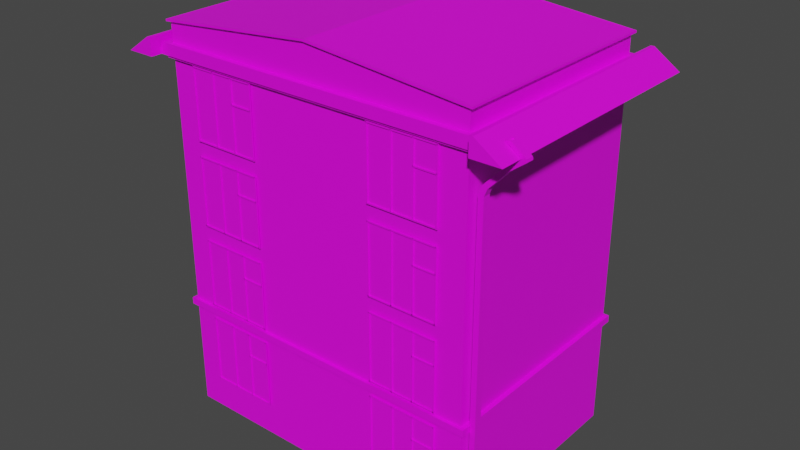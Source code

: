 # Source: house.blend  (saved by Blender 2.90.8; exported with 4.5.12 LTS)
import bpy
from mathutils import Matrix  # noqa: F401  (used for matrix-valued properties, if any)

bpy.ops.wm.read_factory_settings(use_empty=True)
scene = bpy.context.scene
scene.name = 'Scene'

# ---- collections
col_collection = bpy.data.collections.new('Collection'); scene.collection.children.link(col_collection)

# ---- images (referenced by path relative to the original .blend; pixels are not part of the script)
import os
ASSET_DIR = os.environ.get("B2B_ASSET_DIR", "")  # directory of the original .blend (textures are referenced by path, not embedded)
HERE = os.path.dirname(os.path.abspath(__file__))  # packed textures are extracted next to this script under _unpacked/

def load_image(name, relpath, width, height, colorspace="sRGB"):
    """Load a texture the original file referenced (path relative to the .blend, or extracted next to this script)."""
    p = next((c for c in (os.path.join(HERE, relpath), os.path.join(ASSET_DIR, relpath)) if relpath and os.path.exists(c)), "")
    if p:
        img = bpy.data.images.load(p, check_existing=True)
        img.name = name
    else:  # same state as the original file: an image datablock whose file is absent (Cycles renders it pink)
        img = bpy.data.images.new(name, width, height)
        img.source = "FILE"
        img.filepath = "//" + (relpath or name)
    img.colorspace_settings.name = colorspace
    return img
img_house_texture_1 = load_image('house texture_1', 'house texture_1.png', 1024, 1024, 'sRGB')

# ---- materials (node trees are filled in below, after node groups)
mat_006 = bpy.data.materials.new('Материал.006')

# ---- material node trees
mat_006.use_nodes = True; mat_006.node_tree.nodes.clear()
_N = mat_006.node_tree.nodes; _L = mat_006.node_tree.links
n0 = _N.new('ShaderNodeBsdfPrincipled'); n0.name = 'Principled BSDF'; n0.location = (10, 300)
n0.distribution = 'GGX'
n0.subsurface_method = 'BURLEY'
n0.inputs[3].default_value = 1.45
n0.inputs[27].default_value = (0.0, 0.0, 0.0, 1.0)
n0.inputs[28].default_value = 1.0
n1 = _N.new('ShaderNodeOutputMaterial'); n1.name = 'Material Output'; n1.location = (300, 300)
n2 = _N.new('ShaderNodeTexImage'); n2.name = 'Изображение-текстура'; n2.location = (-301, 139)
n2.image = img_house_texture_1
_L.new(n0.outputs[0], n1.inputs[0])
_L.new(n2.outputs[0], n0.inputs[0])
n1.is_active_output = True

# ---- world
world_world = bpy.data.worlds.new('World'); scene.world = world_world
world_world.use_nodes = True; world_world.node_tree.nodes.clear()
_N = world_world.node_tree.nodes; _L = world_world.node_tree.links
n0 = _N.new('ShaderNodeOutputWorld'); n0.name = 'World Output'; n0.location = (300, 300)
n1 = _N.new('ShaderNodeBackground'); n1.name = 'Background'; n1.location = (10, 300)
n1.inputs[0].default_value = (0.05088, 0.05088, 0.05088, 1.0)
_L.new(n1.outputs[0], n0.inputs[0])
n0.is_active_output = True
world_world.color = (0.05088, 0.05088, 0.05088)
world_world.use_sun_shadow = False
world_world.sun_shadow_jitter_overblur = 0.0

# ---- meshes
me_cube_001 = bpy.data.meshes.new('Cube.001')
me_cube_001.from_pydata([(31.35, 76.01, -35.51), (31.35, 0.2634, -35.51), (31.35, 76.01, 11.48), (31.35, 0.2634, 11.48), (-35.82, 76.01, -35.51), (-35.82, 0.2634, -35.51), (-35.82, 76.01, 11.48), (-35.82, 0.2634, 11.48), (32.39, 76.01, 12.21), (-36.86, 76.01, 12.21), (32.39, 76.01, -36.24), (-36.86, 76.01, -36.24), (32.39, 76.5, 12.21), (-36.86, 76.5, 12.21), (32.39, 76.5, -36.24), (-36.86, 76.5, -36.24), (33.7, 76.5, 12.59), (-38.17, 76.5, 12.59), (33.7, 76.5, -36.62), (-38.17, 76.5, -36.62), (32.94, 78.88, 12.59), (-37.41, 78.88, 12.59), (32.94, 78.88, -36.62), (-37.41, 78.88, -36.62), (31.44, 78.88, 11.55), (-35.91, 78.88, 11.55), (31.44, 78.88, -35.57), (-35.91, 78.88, -35.57), (31.44, 82.83, 11.55), (-35.91, 82.83, 11.55), (31.44, 82.83, -35.57), (-35.91, 82.83, -35.57), (-2.209, 85.99, 11.55), (-2.26, 85.99, 11.55), (-2.209, 85.99, -35.57), (-2.26, 85.99, -35.57), (31.44, 83.25, -35.57), (31.44, 83.25, 11.55), (-35.91, 83.25, 11.55), (-35.91, 83.25, -35.57), (-2.209, 86.4, 11.55), (-2.26, 86.4, 11.55), (-2.209, 86.4, -35.57), (-2.26, 86.4, -35.57), (32.13, 82.83, -36.14), (32.13, 82.83, 12.12), (-36.6, 82.83, 12.12), (-36.6, 82.83, -36.14), (-2.209, 86.07, 12.12), (-2.26, 86.07, 12.12), (-2.26, 86.5, 12.12), (-2.209, 86.5, 12.12), (-2.26, 86.07, -36.14), (-2.209, 86.07, -36.14), (32.13, 83.26, -36.14), (32.13, 83.26, 12.12), (-36.6, 83.26, 12.12), (-36.6, 83.26, -36.14), (-2.26, 86.5, -36.14), (-2.209, 86.5, -36.14), (31.35, 23.36, -35.51), (-35.82, 23.36, 11.48), (31.35, 23.36, 11.48), (-35.82, 23.36, -35.51), (-35.82, 24.78, 11.48), (31.35, 24.78, -35.51), (31.35, 24.78, 11.48), (-35.82, 24.78, -35.51), (32.27, 24.8, -36.15), (32.27, 23.34, -36.15), (32.27, 24.8, 12.12), (32.27, 23.34, 12.12), (-36.74, 24.8, -36.15), (-36.74, 23.34, -36.15), (-36.74, 23.34, 12.12), (-36.74, 24.8, 12.12), (-38.17, 77.69, 12.59), (-38.17, 77.69, -36.62), (33.7, 77.69, 12.59), (33.7, 77.69, -36.62), (33.7, 76.5, -38.96), (33.7, 76.5, 14.94), (-38.17, 76.5, 14.94), (-38.17, 76.5, -38.96), (-38.17, 80.14, -38.96), (33.7, 80.14, -38.96), (-38.17, 80.14, 14.94), (33.7, 80.14, 14.94), (39.79, 76.5, -38.96), (39.79, 76.5, 14.94), (-44.26, 76.5, 14.94), (-44.26, 76.5, -38.96), (-38.91, 80.14, -38.96), (34.44, 80.14, -38.96), (-38.91, 80.14, 14.94), (34.44, 80.14, 14.94), (32.32, 4.953, 8.68), (32.32, 68.44, 8.68), (32.32, 4.953, 10.25), (32.32, 68.44, 10.25), (33.45, 4.953, 8.68), (33.45, 68.44, 8.68), (33.45, 4.953, 10.25), (33.45, 68.44, 10.25), (32.51, 3.493, 10.25), (32.51, 3.493, 8.68), (33.64, 3.493, 10.25), (33.64, 3.493, 8.68), (32.87, 2.689, 10.25), (32.87, 2.689, 8.68), (33.98, 2.901, 10.25), (33.98, 2.901, 8.68), (33.56, 1.758, 10.25), (33.56, 1.758, 8.68), (34.45, 2.453, 10.25), (34.45, 2.453, 8.68), (34.54, 1.266, 10.25), (34.54, 1.266, 8.68), (35.2, 2.182, 10.25), (35.2, 2.182, 8.68), (36.25, 0.9675, 10.25), (36.25, 0.9675, 8.68), (36.25, 2.095, 10.25), (36.25, 2.095, 8.68), (32.91, 70.15, 8.68), (32.91, 70.15, 10.25), (34.0, 69.86, 10.25), (34.0, 69.86, 8.68), (36.81, 74.26, 8.68), (36.81, 74.26, 10.25), (37.9, 73.98, 10.25), (37.9, 73.98, 8.68), (39.8, 76.48, 8.68), (39.8, 76.48, 10.25), (40.89, 76.2, 10.25), (40.89, 76.2, 8.68), (39.63, 76.72, 8.68), (39.63, 76.72, 10.25), (40.76, 76.7, 10.25), (40.76, 76.7, 8.68), (38.87, 77.19, 8.68), (38.87, 77.19, 10.25), (39.99, 77.31, 10.25), (39.99, 77.31, 8.68), (36.82, 78.7, 8.68), (36.82, 78.7, 10.25), (37.94, 78.81, 10.25), (37.94, 78.81, 8.68), (36.25, 1.039, 10.15), (36.25, 1.039, 8.779), (36.25, 2.024, 10.15), (36.25, 2.024, 8.779), (35.27, 1.215, 10.08), (35.27, 1.215, 8.848), (35.27, 2.1, 10.08), (35.27, 2.1, 8.848), (36.89, 78.71, 8.781), (36.89, 78.71, 10.15), (37.87, 78.81, 10.15), (37.87, 78.81, 8.781), (37.62, 78.17, 8.781), (37.62, 78.17, 10.15), (38.6, 78.27, 10.15), (38.6, 78.27, 8.781), (11.03, 7.571, 12.02), (11.03, 22.36, 12.02), (11.03, 7.571, 11.81), (11.03, 22.36, 11.81), (11.31, 7.571, 12.02), (11.31, 22.36, 12.02), (11.31, 7.571, 11.81), (11.31, 22.36, 11.81), (25.56, 7.571, 12.02), (25.56, 22.36, 12.02), (25.56, 7.571, 11.81), (25.56, 22.36, 11.81), (25.84, 7.571, 12.02), (25.84, 22.36, 12.02), (25.84, 7.571, 11.81), (25.84, 22.36, 11.81), (11.03, 22.35, 12.02), (25.82, 22.35, 12.02), (11.03, 22.35, 11.81), (25.82, 22.35, 11.81), (11.03, 22.07, 12.02), (25.82, 22.07, 12.02), (11.03, 22.07, 11.81), (25.82, 22.07, 11.81), (11.03, 7.89, 12.02), (25.82, 7.89, 12.02), (11.03, 7.89, 11.81), (25.82, 7.89, 11.81), (11.03, 7.614, 12.02), (25.82, 7.614, 12.02), (11.03, 7.614, 11.81), (25.82, 7.614, 11.81), (20.78, 7.571, 12.02), (20.78, 22.36, 12.02), (20.78, 7.571, 11.81), (20.78, 22.36, 11.81), (21.05, 7.571, 12.02), (21.05, 22.36, 12.02), (21.05, 7.571, 11.81), (21.05, 22.36, 11.81), (16.16, 7.571, 12.02), (16.16, 22.36, 12.02), (16.16, 7.571, 11.81), (16.16, 22.36, 11.81), (16.43, 7.571, 12.02), (16.43, 22.36, 12.02), (16.43, 7.571, 11.81), (16.43, 22.36, 11.81), (20.79, 17.35, 12.02), (25.79, 17.35, 12.02), (20.79, 17.35, 11.81), (25.79, 17.35, 11.81), (20.79, 17.07, 12.02), (25.79, 17.07, 12.02), (20.79, 17.07, 11.81), (25.79, 17.07, 11.81), (11.09, 7.536, 11.78), (25.88, 7.536, 11.78), (11.09, 22.33, 11.78), (25.88, 22.33, 11.78), (11.03, 25.36, 12.02), (11.03, 40.15, 12.02), (11.03, 25.36, 11.81), (11.03, 40.15, 11.81), (11.31, 25.36, 12.02), (11.31, 40.15, 12.02), (11.31, 25.36, 11.81), (11.31, 40.15, 11.81), (25.56, 25.36, 12.02), (25.56, 40.15, 12.02), (25.56, 25.36, 11.81), (25.56, 40.15, 11.81), (25.84, 25.36, 12.02), (25.84, 40.15, 12.02), (25.84, 25.36, 11.81), (25.84, 40.15, 11.81), (11.03, 40.14, 12.02), (25.82, 40.14, 12.02), (11.03, 40.14, 11.81), (25.82, 40.14, 11.81), (11.03, 39.86, 12.02), (25.82, 39.86, 12.02), (11.03, 39.86, 11.81), (25.82, 39.86, 11.81), (11.03, 25.68, 12.02), (25.82, 25.68, 12.02), (11.03, 25.68, 11.81), (25.82, 25.68, 11.81), (11.03, 25.4, 12.02), (25.82, 25.4, 12.02), (11.03, 25.4, 11.81), (25.82, 25.4, 11.81), (20.78, 25.36, 12.02), (20.78, 40.15, 12.02), (20.78, 25.36, 11.81), (20.78, 40.15, 11.81), (21.05, 25.36, 12.02), (21.05, 40.15, 12.02), (21.05, 25.36, 11.81), (21.05, 40.15, 11.81), (16.16, 25.36, 12.02), (16.16, 40.15, 12.02), (16.16, 25.36, 11.81), (16.16, 40.15, 11.81), (16.43, 25.36, 12.02), (16.43, 40.15, 12.02), (16.43, 25.36, 11.81), (16.43, 40.15, 11.81), (20.79, 35.14, 12.02), (25.79, 35.14, 12.02), (20.79, 35.14, 11.81), (25.79, 35.14, 11.81), (20.79, 34.86, 12.02), (25.79, 34.86, 12.02), (20.79, 34.86, 11.81), (25.79, 34.86, 11.81), (11.09, 25.33, 11.78), (25.88, 25.33, 11.78), (11.09, 40.12, 11.78), (25.88, 40.12, 11.78), (11.03, 43.15, 12.02), (11.03, 57.94, 12.02), (11.03, 43.15, 11.81), (11.03, 57.94, 11.81), (11.31, 43.15, 12.02), (11.31, 57.94, 12.02), (11.31, 43.15, 11.81), (11.31, 57.94, 11.81), (25.56, 43.15, 12.02), (25.56, 57.94, 12.02), (25.56, 43.15, 11.81), (25.56, 57.94, 11.81), (25.84, 43.15, 12.02), (25.84, 57.94, 12.02), (25.84, 43.15, 11.81), (25.84, 57.94, 11.81), (11.03, 57.93, 12.02), (25.82, 57.93, 12.02), (11.03, 57.93, 11.81), (25.82, 57.93, 11.81), (11.03, 57.65, 12.02), (25.82, 57.65, 12.02), (11.03, 57.65, 11.81), (25.82, 57.65, 11.81), (11.03, 43.47, 12.02), (25.82, 43.47, 12.02), (11.03, 43.47, 11.81), (25.82, 43.47, 11.81), (11.03, 43.2, 12.02), (25.82, 43.2, 12.02), (11.03, 43.2, 11.81), (25.82, 43.2, 11.81), (20.78, 43.15, 12.02), (20.78, 57.94, 12.02), (20.78, 43.15, 11.81), (20.78, 57.94, 11.81), (21.05, 43.15, 12.02), (21.05, 57.94, 12.02), (21.05, 43.15, 11.81), (21.05, 57.94, 11.81), (16.16, 43.15, 12.02), (16.16, 57.94, 12.02), (16.16, 43.15, 11.81), (16.16, 57.94, 11.81), (16.43, 43.15, 12.02), (16.43, 57.94, 12.02), (16.43, 43.15, 11.81), (16.43, 57.94, 11.81), (20.79, 52.93, 12.02), (25.79, 52.93, 12.02), (20.79, 52.93, 11.81), (25.79, 52.93, 11.81), (20.79, 52.65, 12.02), (25.79, 52.65, 12.02), (20.79, 52.65, 11.81), (25.79, 52.65, 11.81), (11.09, 43.12, 11.78), (25.88, 43.12, 11.78), (11.09, 57.91, 11.78), (25.88, 57.91, 11.78), (11.03, 60.94, 12.02), (11.03, 75.73, 12.02), (11.03, 60.94, 11.81), (11.03, 75.73, 11.81), (11.31, 60.94, 12.02), (11.31, 75.73, 12.02), (11.31, 60.94, 11.81), (11.31, 75.73, 11.81), (25.56, 60.94, 12.02), (25.56, 75.73, 12.02), (25.56, 60.94, 11.81), (25.56, 75.73, 11.81), (25.84, 60.94, 12.02), (25.84, 75.73, 12.02), (25.84, 60.94, 11.81), (25.84, 75.73, 11.81), (11.03, 75.72, 12.02), (25.82, 75.72, 12.02), (11.03, 75.72, 11.81), (25.82, 75.72, 11.81), (11.03, 75.44, 12.02), (25.82, 75.44, 12.02), (11.03, 75.44, 11.81), (25.82, 75.44, 11.81), (11.03, 61.26, 12.02), (25.82, 61.26, 12.02), (11.03, 61.26, 11.81), (25.82, 61.26, 11.81), (11.03, 60.99, 12.02), (25.82, 60.99, 12.02), (11.03, 60.99, 11.81), (25.82, 60.99, 11.81), (20.78, 60.94, 12.02), (20.78, 75.73, 12.02), (20.78, 60.94, 11.81), (20.78, 75.73, 11.81), (21.05, 60.94, 12.02), (21.05, 75.73, 12.02), (21.05, 60.94, 11.81), (21.05, 75.73, 11.81), (16.16, 60.94, 12.02), (16.16, 75.73, 12.02), (16.16, 60.94, 11.81), (16.16, 75.73, 11.81), (16.43, 60.94, 12.02), (16.43, 75.73, 12.02), (16.43, 60.94, 11.81), (16.43, 75.73, 11.81), (20.79, 70.72, 12.02), (25.79, 70.72, 12.02), (20.79, 70.72, 11.81), (25.79, 70.72, 11.81), (20.79, 70.44, 12.02), (25.79, 70.44, 12.02), (20.79, 70.44, 11.81), (25.79, 70.44, 11.81), (11.09, 60.91, 11.78), (25.88, 60.91, 11.78), (11.09, 75.7, 11.78), (25.88, 75.7, 11.78), (-30.55, 7.571, 12.02), (-30.55, 22.36, 12.02), (-30.55, 7.571, 11.81), (-30.55, 22.36, 11.81), (-30.27, 7.571, 12.02), (-30.27, 22.36, 12.02), (-30.27, 7.571, 11.81), (-30.27, 22.36, 11.81), (-16.02, 7.571, 12.02), (-16.02, 22.36, 12.02), (-16.02, 7.571, 11.81), (-16.02, 22.36, 11.81), (-15.74, 7.571, 12.02), (-15.74, 22.36, 12.02), (-15.74, 7.571, 11.81), (-15.74, 22.36, 11.81), (-30.54, 22.35, 12.02), (-15.75, 22.35, 12.02), (-30.54, 22.35, 11.81), (-15.75, 22.35, 11.81), (-30.54, 22.07, 12.02), (-15.75, 22.07, 12.02), (-30.54, 22.07, 11.81), (-15.75, 22.07, 11.81), (-30.54, 7.89, 12.02), (-15.75, 7.89, 12.02), (-30.54, 7.89, 11.81), (-15.75, 7.89, 11.81), (-30.54, 7.614, 12.02), (-15.75, 7.614, 12.02), (-30.54, 7.614, 11.81), (-15.75, 7.614, 11.81), (-20.8, 7.571, 12.02), (-20.8, 22.36, 12.02), (-20.8, 7.571, 11.81), (-20.8, 22.36, 11.81), (-20.52, 7.571, 12.02), (-20.52, 22.36, 12.02), (-20.52, 7.571, 11.81), (-20.52, 22.36, 11.81), (-25.42, 7.571, 12.02), (-25.42, 22.36, 12.02), (-25.42, 7.571, 11.81), (-25.42, 22.36, 11.81), (-25.14, 7.571, 12.02), (-25.14, 22.36, 12.02), (-25.14, 7.571, 11.81), (-25.14, 22.36, 11.81), (-20.78, 17.35, 12.02), (-15.79, 17.35, 12.02), (-20.78, 17.35, 11.81), (-15.79, 17.35, 11.81), (-20.78, 17.07, 12.02), (-15.79, 17.07, 12.02), (-20.78, 17.07, 11.81), (-15.79, 17.07, 11.81), (-30.49, 7.536, 11.78), (-15.7, 7.536, 11.78), (-30.49, 22.33, 11.78), (-15.7, 22.33, 11.78), (-30.55, 25.36, 12.02), (-30.55, 40.15, 12.02), (-30.55, 25.36, 11.81), (-30.55, 40.15, 11.81), (-30.27, 25.36, 12.02), (-30.27, 40.15, 12.02), (-30.27, 25.36, 11.81), (-30.27, 40.15, 11.81), (-16.02, 25.36, 12.02), (-16.02, 40.15, 12.02), (-16.02, 25.36, 11.81), (-16.02, 40.15, 11.81), (-15.74, 25.36, 12.02), (-15.74, 40.15, 12.02), (-15.74, 25.36, 11.81), (-15.74, 40.15, 11.81), (-30.54, 40.14, 12.02), (-15.75, 40.14, 12.02), (-30.54, 40.14, 11.81), (-15.75, 40.14, 11.81), (-30.54, 39.86, 12.02), (-15.75, 39.86, 12.02), (-30.54, 39.86, 11.81), (-15.75, 39.86, 11.81), (-30.54, 25.68, 12.02), (-15.75, 25.68, 12.02), (-30.54, 25.68, 11.81), (-15.75, 25.68, 11.81), (-30.54, 25.4, 12.02), (-15.75, 25.4, 12.02), (-30.54, 25.4, 11.81), (-15.75, 25.4, 11.81), (-20.8, 25.36, 12.02), (-20.8, 40.15, 12.02), (-20.8, 25.36, 11.81), (-20.8, 40.15, 11.81), (-20.52, 25.36, 12.02), (-20.52, 40.15, 12.02), (-20.52, 25.36, 11.81), (-20.52, 40.15, 11.81), (-25.42, 25.36, 12.02), (-25.42, 40.15, 12.02), (-25.42, 25.36, 11.81), (-25.42, 40.15, 11.81), (-25.14, 25.36, 12.02), (-25.14, 40.15, 12.02), (-25.14, 25.36, 11.81), (-25.14, 40.15, 11.81), (-20.78, 35.14, 12.02), (-15.79, 35.14, 12.02), (-20.78, 35.14, 11.81), (-15.79, 35.14, 11.81), (-20.78, 34.86, 12.02), (-15.79, 34.86, 12.02), (-20.78, 34.86, 11.81), (-15.79, 34.86, 11.81), (-30.49, 25.33, 11.78), (-15.7, 25.33, 11.78), (-30.49, 40.12, 11.78), (-15.7, 40.12, 11.78), (-30.55, 43.15, 12.02), (-30.55, 57.94, 12.02), (-30.55, 43.15, 11.81), (-30.55, 57.94, 11.81), (-30.27, 43.15, 12.02), (-30.27, 57.94, 12.02), (-30.27, 43.15, 11.81), (-30.27, 57.94, 11.81), (-16.02, 43.15, 12.02), (-16.02, 57.94, 12.02), (-16.02, 43.15, 11.81), (-16.02, 57.94, 11.81), (-15.74, 43.15, 12.02), (-15.74, 57.94, 12.02), (-15.74, 43.15, 11.81), (-15.74, 57.94, 11.81), (-30.54, 57.93, 12.02), (-15.75, 57.93, 12.02), (-30.54, 57.93, 11.81), (-15.75, 57.93, 11.81), (-30.54, 57.65, 12.02), (-15.75, 57.65, 12.02), (-30.54, 57.65, 11.81), (-15.75, 57.65, 11.81), (-30.54, 43.47, 12.02), (-15.75, 43.47, 12.02), (-30.54, 43.47, 11.81), (-15.75, 43.47, 11.81), (-30.54, 43.2, 12.02), (-15.75, 43.2, 12.02), (-30.54, 43.2, 11.81), (-15.75, 43.2, 11.81), (-20.8, 43.15, 12.02), (-20.8, 57.94, 12.02), (-20.8, 43.15, 11.81), (-20.8, 57.94, 11.81), (-20.52, 43.15, 12.02), (-20.52, 57.94, 12.02), (-20.52, 43.15, 11.81), (-20.52, 57.94, 11.81), (-25.42, 43.15, 12.02), (-25.42, 57.94, 12.02), (-25.42, 43.15, 11.81), (-25.42, 57.94, 11.81), (-25.14, 43.15, 12.02), (-25.14, 57.94, 12.02), (-25.14, 43.15, 11.81), (-25.14, 57.94, 11.81), (-20.78, 52.93, 12.02), (-15.79, 52.93, 12.02), (-20.78, 52.93, 11.81), (-15.79, 52.93, 11.81), (-20.78, 52.65, 12.02), (-15.79, 52.65, 12.02), (-20.78, 52.65, 11.81), (-15.79, 52.65, 11.81), (-30.49, 43.12, 11.78), (-15.7, 43.12, 11.78), (-30.49, 57.91, 11.78), (-15.7, 57.91, 11.78), (-30.55, 60.94, 12.02), (-30.55, 75.73, 12.02), (-30.55, 60.94, 11.81), (-30.55, 75.73, 11.81), (-30.27, 60.94, 12.02), (-30.27, 75.73, 12.02), (-30.27, 60.94, 11.81), (-30.27, 75.73, 11.81), (-16.02, 60.94, 12.02), (-16.02, 75.73, 12.02), (-16.02, 60.94, 11.81), (-16.02, 75.73, 11.81), (-15.74, 60.94, 12.02), (-15.74, 75.73, 12.02), (-15.74, 60.94, 11.81), (-15.74, 75.73, 11.81), (-30.54, 75.72, 12.02), (-15.75, 75.72, 12.02), (-30.54, 75.72, 11.81), (-15.75, 75.72, 11.81), (-30.54, 75.44, 12.02), (-15.75, 75.44, 12.02), (-30.54, 75.44, 11.81), (-15.75, 75.44, 11.81), (-30.54, 61.26, 12.02), (-15.75, 61.26, 12.02), (-30.54, 61.26, 11.81), (-15.75, 61.26, 11.81), (-30.54, 60.99, 12.02), (-15.75, 60.99, 12.02), (-30.54, 60.99, 11.81), (-15.75, 60.99, 11.81), (-20.8, 60.94, 12.02), (-20.8, 75.73, 12.02), (-20.8, 60.94, 11.81), (-20.8, 75.73, 11.81), (-20.52, 60.94, 12.02), (-20.52, 75.73, 12.02), (-20.52, 60.94, 11.81), (-20.52, 75.73, 11.81), (-25.42, 60.94, 12.02), (-25.42, 75.73, 12.02), (-25.42, 60.94, 11.81), (-25.42, 75.73, 11.81), (-25.14, 60.94, 12.02), (-25.14, 75.73, 12.02), (-25.14, 60.94, 11.81), (-25.14, 75.73, 11.81), (-20.78, 70.72, 12.02), (-15.79, 70.72, 12.02), (-20.78, 70.72, 11.81), (-15.79, 70.72, 11.81), (-20.78, 70.44, 12.02), (-15.79, 70.44, 12.02), (-20.78, 70.44, 11.81), (-15.79, 70.44, 11.81), (-30.49, 60.91, 11.78), (-15.7, 60.91, 11.78), (-30.49, 75.7, 11.78), (-15.7, 75.7, 11.78)], [], [(0, 4, 11, 10), (66, 2, 6, 64), (64, 6, 4, 67), (5, 1, 3, 7), (65, 0, 2, 66), (67, 4, 0, 65), (11, 9, 13, 15), (6, 2, 8, 9), (4, 6, 9, 11), (2, 0, 10, 8), (14, 15, 19, 18), (9, 8, 12, 13), (10, 11, 15, 14), (8, 10, 14, 12), (77, 76, 21, 23), (12, 14, 18, 16), (15, 13, 17, 19), (13, 12, 16, 17), (21, 20, 24, 25), (76, 78, 20, 21), (79, 77, 23, 22), (78, 79, 22, 20), (26, 27, 31, 30), (22, 23, 27, 26), (20, 22, 26, 24), (23, 21, 25, 27), (37, 40, 51, 55), (24, 26, 30, 28), (27, 25, 29, 31), (25, 24, 28, 29), (36, 37, 55, 54), (29, 28, 32, 33), (30, 31, 35, 34), (28, 30, 44, 45), (39, 38, 41, 43), (42, 43, 41, 40), (37, 36, 42, 40), (39, 43, 58, 57), (33, 32, 48, 49), (30, 34, 53, 44), (41, 38, 56, 50), (32, 28, 45, 48), (52, 47, 57, 58), (44, 53, 59, 54), (49, 48, 51, 50), (47, 46, 56, 57), (53, 52, 58, 59), (48, 45, 55, 51), (46, 49, 50, 56), (45, 44, 54, 55), (31, 29, 46, 47), (38, 39, 57, 56), (42, 36, 54, 59), (40, 41, 50, 51), (34, 35, 52, 53), (29, 33, 49, 46), (35, 31, 47, 52), (43, 42, 59, 58), (5, 63, 60, 1), (1, 60, 62, 3), (7, 61, 63, 5), (3, 62, 61, 7), (60, 63, 73, 69), (66, 64, 75, 70), (63, 61, 74, 73), (67, 65, 68, 72), (73, 72, 68, 69), (69, 68, 70, 71), (74, 75, 72, 73), (71, 70, 75, 74), (65, 66, 70, 68), (61, 62, 71, 74), (62, 60, 69, 71), (64, 67, 72, 75), (16, 18, 80, 81), (18, 19, 77, 79), (17, 16, 78, 76), (78, 16, 81, 87), (80, 85, 93, 88), (87, 81, 89, 95), (17, 76, 86, 82), (76, 77, 84, 86), (18, 79, 85, 80), (19, 17, 82, 83), (77, 19, 83, 84), (79, 78, 87, 85), (89, 88, 93, 95), (91, 90, 94, 92), (83, 82, 90, 91), (85, 87, 95, 93), (82, 86, 94, 90), (84, 83, 91, 92), (81, 80, 88, 89), (86, 84, 92, 94), (96, 98, 99, 97), (98, 102, 103, 99), (102, 100, 101, 103), (100, 96, 97, 101), (96, 105, 104, 98), (97, 124, 127, 101), (106, 110, 111, 107), (102, 106, 107, 100), (100, 107, 105, 96), (98, 104, 106, 102), (110, 114, 115, 111), (105, 109, 108, 104), (107, 111, 109, 105), (104, 108, 110, 106), (115, 119, 117, 113), (109, 113, 112, 108), (111, 115, 113, 109), (108, 112, 114, 110), (118, 122, 123, 119), (112, 116, 118, 114), (114, 118, 119, 115), (113, 117, 116, 112), (123, 122, 150, 151), (117, 121, 120, 116), (119, 123, 121, 117), (116, 120, 122, 118), (124, 128, 131, 127), (103, 126, 125, 99), (101, 127, 126, 103), (99, 125, 124, 97), (131, 135, 134, 130), (126, 130, 129, 125), (127, 131, 130, 126), (125, 129, 128, 124), (132, 136, 139, 135), (129, 133, 132, 128), (128, 132, 135, 131), (130, 134, 133, 129), (137, 138, 142, 141), (134, 138, 137, 133), (135, 139, 138, 134), (133, 137, 136, 132), (142, 143, 147, 146), (138, 139, 143, 142), (136, 137, 141, 140), (139, 136, 140, 143), (146, 147, 159, 158), (140, 141, 145, 144), (143, 140, 144, 147), (141, 142, 146, 145), (149, 151, 155, 153), (120, 121, 149, 148), (121, 123, 151, 149), (122, 120, 148, 150), (152, 153, 155, 154), (150, 148, 152, 154), (151, 150, 154, 155), (148, 149, 153, 152), (156, 157, 161, 160), (144, 145, 157, 156), (147, 144, 156, 159), (145, 146, 158, 157), (162, 163, 160, 161), (159, 156, 160, 163), (157, 158, 162, 161), (158, 159, 163, 162), (164, 165, 167, 166), (166, 167, 171, 170), (170, 171, 169, 168), (168, 169, 165, 164), (166, 170, 168, 164), (171, 167, 165, 169), (172, 173, 175, 174), (174, 175, 179, 178), (178, 179, 177, 176), (176, 177, 173, 172), (174, 178, 176, 172), (179, 175, 173, 177), (180, 181, 183, 182), (182, 183, 187, 186), (186, 187, 185, 184), (184, 185, 181, 180), (182, 186, 184, 180), (187, 183, 181, 185), (188, 189, 191, 190), (190, 191, 195, 194), (194, 195, 193, 192), (192, 193, 189, 188), (190, 194, 192, 188), (195, 191, 189, 193), (196, 197, 199, 198), (198, 199, 203, 202), (202, 203, 201, 200), (200, 201, 197, 196), (198, 202, 200, 196), (203, 199, 197, 201), (204, 205, 207, 206), (206, 207, 211, 210), (210, 211, 209, 208), (208, 209, 205, 204), (206, 210, 208, 204), (211, 207, 205, 209), (212, 213, 215, 214), (214, 215, 219, 218), (218, 219, 217, 216), (216, 217, 213, 212), (214, 218, 216, 212), (219, 215, 213, 217), (220, 221, 223, 222), (224, 225, 227, 226), (226, 227, 231, 230), (230, 231, 229, 228), (228, 229, 225, 224), (226, 230, 228, 224), (231, 227, 225, 229), (232, 233, 235, 234), (234, 235, 239, 238), (238, 239, 237, 236), (236, 237, 233, 232), (234, 238, 236, 232), (239, 235, 233, 237), (240, 241, 243, 242), (242, 243, 247, 246), (246, 247, 245, 244), (244, 245, 241, 240), (242, 246, 244, 240), (247, 243, 241, 245), (248, 249, 251, 250), (250, 251, 255, 254), (254, 255, 253, 252), (252, 253, 249, 248), (250, 254, 252, 248), (255, 251, 249, 253), (256, 257, 259, 258), (258, 259, 263, 262), (262, 263, 261, 260), (260, 261, 257, 256), (258, 262, 260, 256), (263, 259, 257, 261), (264, 265, 267, 266), (266, 267, 271, 270), (270, 271, 269, 268), (268, 269, 265, 264), (266, 270, 268, 264), (271, 267, 265, 269), (272, 273, 275, 274), (274, 275, 279, 278), (278, 279, 277, 276), (276, 277, 273, 272), (274, 278, 276, 272), (279, 275, 273, 277), (280, 281, 283, 282), (284, 285, 287, 286), (286, 287, 291, 290), (290, 291, 289, 288), (288, 289, 285, 284), (286, 290, 288, 284), (291, 287, 285, 289), (292, 293, 295, 294), (294, 295, 299, 298), (298, 299, 297, 296), (296, 297, 293, 292), (294, 298, 296, 292), (299, 295, 293, 297), (300, 301, 303, 302), (302, 303, 307, 306), (306, 307, 305, 304), (304, 305, 301, 300), (302, 306, 304, 300), (307, 303, 301, 305), (308, 309, 311, 310), (310, 311, 315, 314), (314, 315, 313, 312), (312, 313, 309, 308), (310, 314, 312, 308), (315, 311, 309, 313), (316, 317, 319, 318), (318, 319, 323, 322), (322, 323, 321, 320), (320, 321, 317, 316), (318, 322, 320, 316), (323, 319, 317, 321), (324, 325, 327, 326), (326, 327, 331, 330), (330, 331, 329, 328), (328, 329, 325, 324), (326, 330, 328, 324), (331, 327, 325, 329), (332, 333, 335, 334), (334, 335, 339, 338), (338, 339, 337, 336), (336, 337, 333, 332), (334, 338, 336, 332), (339, 335, 333, 337), (340, 341, 343, 342), (344, 345, 347, 346), (346, 347, 351, 350), (350, 351, 349, 348), (348, 349, 345, 344), (346, 350, 348, 344), (351, 347, 345, 349), (352, 353, 355, 354), (354, 355, 359, 358), (358, 359, 357, 356), (356, 357, 353, 352), (354, 358, 356, 352), (359, 355, 353, 357), (360, 361, 363, 362), (362, 363, 367, 366), (366, 367, 365, 364), (364, 365, 361, 360), (362, 366, 364, 360), (367, 363, 361, 365), (368, 369, 371, 370), (370, 371, 375, 374), (374, 375, 373, 372), (372, 373, 369, 368), (370, 374, 372, 368), (375, 371, 369, 373), (376, 377, 379, 378), (378, 379, 383, 382), (382, 383, 381, 380), (380, 381, 377, 376), (378, 382, 380, 376), (383, 379, 377, 381), (384, 385, 387, 386), (386, 387, 391, 390), (390, 391, 389, 388), (388, 389, 385, 384), (386, 390, 388, 384), (391, 387, 385, 389), (392, 393, 395, 394), (394, 395, 399, 398), (398, 399, 397, 396), (396, 397, 393, 392), (394, 398, 396, 392), (399, 395, 393, 397), (400, 401, 403, 402), (404, 405, 407, 406), (406, 407, 411, 410), (410, 411, 409, 408), (408, 409, 405, 404), (406, 410, 408, 404), (411, 407, 405, 409), (412, 413, 415, 414), (414, 415, 419, 418), (418, 419, 417, 416), (416, 417, 413, 412), (414, 418, 416, 412), (419, 415, 413, 417), (420, 421, 423, 422), (422, 423, 427, 426), (426, 427, 425, 424), (424, 425, 421, 420), (422, 426, 424, 420), (427, 423, 421, 425), (428, 429, 431, 430), (430, 431, 435, 434), (434, 435, 433, 432), (432, 433, 429, 428), (430, 434, 432, 428), (435, 431, 429, 433), (436, 437, 439, 438), (438, 439, 443, 442), (442, 443, 441, 440), (440, 441, 437, 436), (438, 442, 440, 436), (443, 439, 437, 441), (444, 445, 447, 446), (446, 447, 451, 450), (450, 451, 449, 448), (448, 449, 445, 444), (446, 450, 448, 444), (451, 447, 445, 449), (452, 453, 455, 454), (454, 455, 459, 458), (458, 459, 457, 456), (456, 457, 453, 452), (454, 458, 456, 452), (459, 455, 453, 457), (460, 461, 463, 462), (464, 465, 467, 466), (466, 467, 471, 470), (470, 471, 469, 468), (468, 469, 465, 464), (466, 470, 468, 464), (471, 467, 465, 469), (472, 473, 475, 474), (474, 475, 479, 478), (478, 479, 477, 476), (476, 477, 473, 472), (474, 478, 476, 472), (479, 475, 473, 477), (480, 481, 483, 482), (482, 483, 487, 486), (486, 487, 485, 484), (484, 485, 481, 480), (482, 486, 484, 480), (487, 483, 481, 485), (488, 489, 491, 490), (490, 491, 495, 494), (494, 495, 493, 492), (492, 493, 489, 488), (490, 494, 492, 488), (495, 491, 489, 493), (496, 497, 499, 498), (498, 499, 503, 502), (502, 503, 501, 500), (500, 501, 497, 496), (498, 502, 500, 496), (503, 499, 497, 501), (504, 505, 507, 506), (506, 507, 511, 510), (510, 511, 509, 508), (508, 509, 505, 504), (506, 510, 508, 504), (511, 507, 505, 509), (512, 513, 515, 514), (514, 515, 519, 518), (518, 519, 517, 516), (516, 517, 513, 512), (514, 518, 516, 512), (519, 515, 513, 517), (520, 521, 523, 522), (524, 525, 527, 526), (526, 527, 531, 530), (530, 531, 529, 528), (528, 529, 525, 524), (526, 530, 528, 524), (531, 527, 525, 529), (532, 533, 535, 534), (534, 535, 539, 538), (538, 539, 537, 536), (536, 537, 533, 532), (534, 538, 536, 532), (539, 535, 533, 537), (540, 541, 543, 542), (542, 543, 547, 546), (546, 547, 545, 544), (544, 545, 541, 540), (542, 546, 544, 540), (547, 543, 541, 545), (548, 549, 551, 550), (550, 551, 555, 554), (554, 555, 553, 552), (552, 553, 549, 548), (550, 554, 552, 548), (555, 551, 549, 553), (556, 557, 559, 558), (558, 559, 563, 562), (562, 563, 561, 560), (560, 561, 557, 556), (558, 562, 560, 556), (563, 559, 557, 561), (564, 565, 567, 566), (566, 567, 571, 570), (570, 571, 569, 568), (568, 569, 565, 564), (566, 570, 568, 564), (571, 567, 565, 569), (572, 573, 575, 574), (574, 575, 579, 578), (578, 579, 577, 576), (576, 577, 573, 572), (574, 578, 576, 572), (579, 575, 573, 577), (580, 581, 583, 582), (584, 585, 587, 586), (586, 587, 591, 590), (590, 591, 589, 588), (588, 589, 585, 584), (586, 590, 588, 584), (591, 587, 585, 589), (592, 593, 595, 594), (594, 595, 599, 598), (598, 599, 597, 596), (596, 597, 593, 592), (594, 598, 596, 592), (599, 595, 593, 597), (600, 601, 603, 602), (602, 603, 607, 606), (606, 607, 605, 604), (604, 605, 601, 600), (602, 606, 604, 600), (607, 603, 601, 605), (608, 609, 611, 610), (610, 611, 615, 614), (614, 615, 613, 612), (612, 613, 609, 608), (610, 614, 612, 608), (615, 611, 609, 613), (616, 617, 619, 618), (618, 619, 623, 622), (622, 623, 621, 620), (620, 621, 617, 616), (618, 622, 620, 616), (623, 619, 617, 621), (624, 625, 627, 626), (626, 627, 631, 630), (630, 631, 629, 628), (628, 629, 625, 624), (626, 630, 628, 624), (631, 627, 625, 629), (632, 633, 635, 634), (634, 635, 639, 638), (638, 639, 637, 636), (636, 637, 633, 632), (634, 638, 636, 632), (639, 635, 633, 637), (640, 641, 643, 642)])
_uv = me_cube_001.uv_layers.new(name='UVMap')
_uv.uv.foreach_set('vector', [0.1946, 0.5786, 0.1946, 0.3033, 0.1976, 0.299, 0.1976, 0.5829, 0.4044, 0.001377, 0.6123, 0.001377, 0.6123, 0.2768, 0.4044, 0.2768, 0.4126, 0.7881, 0.4126, 0.5781, 0.6033, 0.5781, 0.6033, 0.7881, 0.2026, 0.8462, 0.2026, 0.5708, 0.3933, 0.5708, 0.3933, 0.8462, 0.1917, 0.5854, 0.1917, 0.7954, 0.0009535, 0.7954, 0.0009535, 0.5854, 0.4106, 0.5681, 0.2027, 0.5681, 0.2027, 0.2927, 0.4106, 0.2927, 0.2006, 0.745, 0.2006, 0.9436, 0.1986, 0.9436, 0.1986, 0.745, 0.003934, 0.3033, 0.003934, 0.5786, 0.0009831, 0.5829, 0.000983, 0.299, 0.1946, 0.3033, 0.003934, 0.3033, 0.000983, 0.299, 0.1976, 0.299, 0.003934, 0.5786, 0.1946, 0.5786, 0.1976, 0.5829, 0.0009831, 0.5829, 0.1991, 0.2907, 0.1991, 0.006841, 0.2007, 0.001473, 0.2007, 0.2961, 0.998, 0.8623, 0.998, 0.5784, 1.0, 0.5784, 1.0, 0.8623, 0.4113, 0.5709, 0.4113, 0.8548, 0.4093, 0.8548, 0.4093, 0.5709, 0.6015, 0.7901, 0.6015, 0.9887, 0.5995, 0.9887, 0.5995, 0.7901, 0.6092, 0.7818, 0.6092, 0.9835, 0.6043, 0.9835, 0.6043, 0.7818, 0.002547, 0.2907, 0.1991, 0.2907, 0.2007, 0.2961, 0.0009986, 0.2961, 0.1991, 0.006841, 0.002547, 0.006841, 0.0009985, 0.001473, 0.2007, 0.001473, 0.002547, 0.006841, 0.002547, 0.2907, 0.0009986, 0.2961, 0.0009985, 0.001473, 0.4024, 0.001442, 0.4024, 0.2898, 0.3981, 0.2837, 0.3981, 0.007565, 0.9879, 0.001473, 0.9879, 0.2961, 0.9831, 0.293, 0.9831, 0.004606, 0.9802, 0.5785, 0.9802, 0.8731, 0.9754, 0.87, 0.9754, 0.5816, 0.6092, 0.578, 0.6092, 0.7798, 0.6043, 0.7798, 0.6043, 0.578, 0.9244, 0.8545, 0.9244, 0.5784, 0.9405, 0.5784, 0.9405, 0.8545, 0.2027, 0.2898, 0.2027, 0.001442, 0.2069, 0.007565, 0.2069, 0.2837, 0.4024, 0.2898, 0.2027, 0.2898, 0.2069, 0.2837, 0.3981, 0.2837, 0.2027, 0.001442, 0.4024, 0.001442, 0.3981, 0.007565, 0.2069, 0.007565, 0.613, 0.7735, 0.7496, 0.7735, 0.7496, 0.7758, 0.6102, 0.7758, 0.198, 0.7974, 0.198, 0.9906, 0.182, 0.9906, 0.182, 0.7974, 0.8905, 0.7778, 0.8905, 0.9709, 0.8745, 0.9709, 0.8745, 0.7778, 0.939, 0.2775, 0.939, 0.001381, 0.9551, 0.001381, 0.9551, 0.2775, 0.613, 0.5803, 0.613, 0.7735, 0.6102, 0.7758, 0.6102, 0.578, 0.9551, 0.2775, 0.9551, 0.001381, 0.9679, 0.1394, 0.9679, 0.1396, 0.9405, 0.8545, 0.9405, 0.5784, 0.9533, 0.7163, 0.9533, 0.7165, 0.6166, 0.2803, 0.8079, 0.2803, 0.8102, 0.2831, 0.6143, 0.2831, 0.7539, 0.7735, 0.7539, 0.5803, 0.8905, 0.5803, 0.8905, 0.7735, 0.7496, 0.5803, 0.7498, 0.5803, 0.7498, 0.7735, 0.7496, 0.7735, 0.613, 0.7735, 0.613, 0.5803, 0.7496, 0.5803, 0.7496, 0.7735, 0.7539, 0.7735, 0.8905, 0.7735, 0.8905, 0.7758, 0.7512, 0.7758, 0.6166, 0.142, 0.6166, 0.1422, 0.6143, 0.1422, 0.6143, 0.142, 0.8079, 0.2803, 0.8079, 0.1422, 0.8102, 0.1422, 0.8102, 0.2831, 0.8905, 0.5803, 0.7539, 0.5803, 0.7512, 0.578, 0.8905, 0.578, 0.6166, 0.1422, 0.6166, 0.2803, 0.6143, 0.2831, 0.6143, 0.1422, 0.9698, 0.1424, 0.983, 0.2832, 0.9812, 0.2832, 0.9681, 0.1424, 0.983, 0.001409, 0.9698, 0.1422, 0.9681, 0.1422, 0.9812, 0.001409, 0.3961, 0.7116, 0.3961, 0.7118, 0.3944, 0.7118, 0.3944, 0.7116, 0.6033, 0.7901, 0.6033, 0.988, 0.6015, 0.988, 0.6015, 0.7901, 0.9698, 0.1422, 0.9698, 0.1424, 0.9681, 0.1424, 0.9681, 0.1422, 0.3961, 0.7118, 0.4092, 0.8526, 0.4075, 0.8526, 0.3944, 0.7118, 0.4092, 0.5708, 0.3961, 0.7116, 0.3944, 0.7116, 0.4075, 0.5708, 0.9552, 0.8012, 0.9552, 0.999, 0.9534, 0.999, 0.9534, 0.8012, 0.8079, 0.004212, 0.6166, 0.004212, 0.6143, 0.001409, 0.8102, 0.001409, 0.7539, 0.5803, 0.7539, 0.7735, 0.7512, 0.7758, 0.7512, 0.578, 0.7496, 0.5803, 0.613, 0.5803, 0.6102, 0.578, 0.7496, 0.578, 0.7496, 0.7735, 0.7498, 0.7735, 0.7498, 0.7758, 0.7496, 0.7758, 0.8079, 0.1422, 0.8079, 0.142, 0.8102, 0.142, 0.8102, 0.1422, 0.6166, 0.004212, 0.6166, 0.142, 0.6143, 0.142, 0.6143, 0.001409, 0.8079, 0.142, 0.8079, 0.004212, 0.8102, 0.001409, 0.8102, 0.142, 0.7498, 0.5803, 0.7496, 0.5803, 0.7496, 0.578, 0.7498, 0.578, 0.9016, 0.5681, 0.8078, 0.5681, 0.8078, 0.2927, 0.9016, 0.2927, 0.7984, 0.9704, 0.7047, 0.9704, 0.7047, 0.7778, 0.7984, 0.7778, 0.7037, 0.9704, 0.61, 0.9704, 0.61, 0.7778, 0.7037, 0.7778, 0.9053, 0.2768, 0.8116, 0.2768, 0.8116, 0.001377, 0.9053, 0.001377, 0.8038, 0.5718, 0.8038, 0.2964, 0.8064, 0.2927, 0.8064, 0.5756, 0.4152, 0.2964, 0.4152, 0.5718, 0.4126, 0.5756, 0.4126, 0.2927, 0.8038, 0.2964, 0.6131, 0.2964, 0.6105, 0.2927, 0.8064, 0.2927, 0.6059, 0.5718, 0.6059, 0.2964, 0.6085, 0.2927, 0.6085, 0.5756, 0.9988, 0.2843, 0.9929, 0.2843, 0.9929, 0.001414, 0.9988, 0.001414, 0.5995, 0.988, 0.5936, 0.988, 0.5936, 0.7901, 0.5995, 0.7901, 0.1985, 0.7832, 0.1926, 0.7832, 0.1926, 0.5853, 0.1985, 0.5853, 0.9988, 0.57, 0.9929, 0.57, 0.9929, 0.2871, 0.9988, 0.2871, 0.6059, 0.2964, 0.4152, 0.2964, 0.4126, 0.2927, 0.6085, 0.2927, 0.6131, 0.2964, 0.6131, 0.5718, 0.6105, 0.5756, 0.6105, 0.2927, 0.6131, 0.5718, 0.8038, 0.5718, 0.8064, 0.5756, 0.6105, 0.5756, 0.4152, 0.5718, 0.6059, 0.5718, 0.6085, 0.5756, 0.4126, 0.5756, 0.0, 0.0, 0.0, 0.0, 0.0, 0.0, 0.0, 0.0, 0.9851, 0.5785, 0.9851, 0.8731, 0.9802, 0.8731, 0.9802, 0.5785, 0.9928, 0.001473, 0.9928, 0.2961, 0.9879, 0.2961, 0.9879, 0.001473, 0.984, 0.5587, 0.9888, 0.5587, 0.9888, 0.5683, 0.974, 0.5683, 0.2613, 0.8727, 0.2466, 0.8727, 0.2466, 0.8697, 0.2613, 0.8477, 0.2464, 0.8727, 0.2316, 0.8727, 0.2316, 0.8477, 0.2464, 0.8697, 0.8743, 0.7875, 0.8695, 0.7875, 0.8595, 0.7779, 0.8743, 0.7779, 0.8695, 0.7875, 0.8695, 0.9893, 0.8595, 0.9989, 0.8595, 0.7779, 0.9888, 0.357, 0.984, 0.357, 0.974, 0.3473, 0.9888, 0.3473, 0.0, 0.0, 0.0, 0.0, 0.0, 0.0, 0.0, 0.0, 0.8695, 0.9893, 0.8743, 0.9893, 0.8743, 0.9989, 0.8595, 0.9989, 0.984, 0.357, 0.984, 0.5587, 0.974, 0.5683, 0.974, 0.3473, 0.9738, 0.3473, 0.9738, 0.5683, 0.9521, 0.5683, 0.9521, 0.3473, 0.9535, 0.7991, 0.9535, 0.5781, 0.9752, 0.5781, 0.9752, 0.7991, 0.9269, 0.3473, 0.9269, 0.5683, 0.9022, 0.5683, 0.9022, 0.3473, 0.1986, 0.7429, 0.1986, 0.5219, 0.2016, 0.5219, 0.2016, 0.7429, 0.2315, 0.8727, 0.2167, 0.8727, 0.2167, 0.8697, 0.2315, 0.8477, 0.2165, 0.8727, 0.2018, 0.8727, 0.2018, 0.8477, 0.2165, 0.8697, 0.9271, 0.5683, 0.9271, 0.3473, 0.9518, 0.3473, 0.9518, 0.5683, 0.2016, 0.2987, 0.2016, 0.5197, 0.1986, 0.5197, 0.1986, 0.2987, 0.9915, 0.8627, 0.9852, 0.8627, 0.9852, 0.6024, 0.9915, 0.6024, 0.9218, 0.01691, 0.9264, 0.0172, 0.9105, 0.277, 0.906, 0.2767, 0.9916, 0.5869, 0.998, 0.5869, 0.998, 0.8471, 0.9916, 0.8471, 0.9118, 0.8819, 0.9072, 0.8822, 0.8914, 0.6224, 0.8959, 0.6221, 0.9915, 0.8627, 0.9915, 0.8687, 0.9852, 0.8687, 0.9852, 0.8627, 0.8914, 0.6224, 0.8933, 0.6153, 0.8978, 0.6162, 0.8959, 0.6221, 0.9916, 0.5809, 0.9916, 0.5784, 0.998, 0.5784, 0.998, 0.5809, 0.9916, 0.5869, 0.9916, 0.5809, 0.998, 0.5809, 0.998, 0.5869, 0.9118, 0.8819, 0.9129, 0.8879, 0.9084, 0.8882, 0.9072, 0.8822, 0.9218, 0.01691, 0.923, 0.01099, 0.9275, 0.01127, 0.9264, 0.0172, 0.4356, 0.2875, 0.4356, 0.2856, 0.4419, 0.2856, 0.4419, 0.2875, 0.9915, 0.8687, 0.9915, 0.872, 0.9852, 0.872, 0.9852, 0.8687, 0.9129, 0.8879, 0.9145, 0.8902, 0.91, 0.8914, 0.9084, 0.8882, 0.923, 0.01099, 0.9246, 0.007785, 0.9291, 0.008932, 0.9275, 0.01127, 0.9165, 0.8919, 0.9196, 0.8928, 0.9171, 0.8968, 0.9131, 0.895, 0.9915, 0.872, 0.9915, 0.8758, 0.9852, 0.8758, 0.9852, 0.872, 0.9145, 0.8902, 0.9165, 0.8919, 0.9131, 0.895, 0.91, 0.8914, 0.9246, 0.007785, 0.9277, 0.00415, 0.9311, 0.007218, 0.9291, 0.008932, 0.4356, 0.2825, 0.4356, 0.2782, 0.4419, 0.2782, 0.4419, 0.2825, 0.9277, 0.00415, 0.9318, 0.002385, 0.9342, 0.006298, 0.9311, 0.007218, 0.4356, 0.2856, 0.4356, 0.2825, 0.4419, 0.2825, 0.4419, 0.2856, 0.4355, 0.2782, 0.4355, 0.2822, 0.4291, 0.2822, 0.4291, 0.2782, 0.4484, 0.2846, 0.4484, 0.2782, 0.4487, 0.2786, 0.4487, 0.2842, 0.4355, 0.2822, 0.4355, 0.2893, 0.4291, 0.2893, 0.4291, 0.2822, 0.9196, 0.8928, 0.9239, 0.8929, 0.9241, 0.8975, 0.9171, 0.8968, 0.9318, 0.002385, 0.9387, 0.001595, 0.9385, 0.006208, 0.9342, 0.006298, 0.8933, 0.6153, 0.9081, 0.5975, 0.9126, 0.5984, 0.8978, 0.6162, 0.9105, 0.277, 0.9124, 0.2829, 0.9079, 0.2838, 0.906, 0.2767, 0.998, 0.8471, 0.998, 0.8529, 0.9916, 0.8529, 0.9916, 0.8471, 0.9852, 0.6024, 0.9852, 0.5954, 0.9915, 0.5954, 0.9915, 0.6024, 0.4098, 0.2903, 0.4098, 0.2782, 0.4162, 0.2782, 0.4162, 0.2903, 0.9124, 0.2829, 0.9272, 0.3008, 0.9227, 0.3017, 0.9079, 0.2838, 0.998, 0.8529, 0.998, 0.8696, 0.9916, 0.8696, 0.9916, 0.8529, 0.9852, 0.5954, 0.9852, 0.5785, 0.9915, 0.5785, 0.9915, 0.5954, 0.9196, 0.5876, 0.9189, 0.5867, 0.9235, 0.5865, 0.9241, 0.5885, 0.4034, 0.2905, 0.4034, 0.2782, 0.4098, 0.2782, 0.4098, 0.2905, 0.9081, 0.5975, 0.9196, 0.5876, 0.9241, 0.5885, 0.9126, 0.5984, 0.9272, 0.3008, 0.9387, 0.3106, 0.9343, 0.3115, 0.9227, 0.3017, 0.9335, 0.3124, 0.9381, 0.3126, 0.9348, 0.3149, 0.9303, 0.3142, 0.9387, 0.3106, 0.9381, 0.3126, 0.9335, 0.3124, 0.9343, 0.3115, 0.46, 0.2903, 0.458, 0.2903, 0.458, 0.2838, 0.46, 0.2838, 0.466, 0.2846, 0.465, 0.2846, 0.465, 0.2782, 0.466, 0.2782, 0.4291, 0.2866, 0.4227, 0.2866, 0.4227, 0.2782, 0.4291, 0.2782, 0.4291, 0.2898, 0.4227, 0.2898, 0.4227, 0.2866, 0.4291, 0.2866, 0.4226, 0.2898, 0.4163, 0.2898, 0.4163, 0.2867, 0.4226, 0.2867, 0.9235, 0.5865, 0.9189, 0.5867, 0.9157, 0.585, 0.9202, 0.5842, 0.442, 0.2809, 0.4483, 0.2809, 0.4479, 0.2812, 0.4424, 0.2812, 0.4226, 0.2867, 0.4163, 0.2867, 0.4163, 0.2782, 0.4226, 0.2782, 0.9202, 0.5842, 0.9157, 0.585, 0.907, 0.5793, 0.9115, 0.5786, 0.9303, 0.3142, 0.9348, 0.3149, 0.9261, 0.3206, 0.9216, 0.3198, 0.4576, 0.2855, 0.4576, 0.2896, 0.4537, 0.2899, 0.4537, 0.2863, 0.453, 0.2782, 0.453, 0.2846, 0.4527, 0.2842, 0.4527, 0.2786, 0.453, 0.2846, 0.4484, 0.2846, 0.4487, 0.2842, 0.4527, 0.2842, 0.4484, 0.2782, 0.453, 0.2782, 0.4527, 0.2786, 0.4487, 0.2786, 0.4536, 0.2855, 0.4536, 0.2906, 0.45, 0.2906, 0.45, 0.2855, 0.457, 0.2785, 0.457, 0.2825, 0.453, 0.2818, 0.453, 0.2782, 0.446, 0.2855, 0.446, 0.2912, 0.442, 0.2909, 0.442, 0.2858, 0.45, 0.2855, 0.45, 0.2912, 0.446, 0.2909, 0.446, 0.2858, 0.4479, 0.2852, 0.4424, 0.2852, 0.4424, 0.2822, 0.4479, 0.2822, 0.4483, 0.2855, 0.442, 0.2855, 0.4424, 0.2852, 0.4479, 0.2852, 0.4483, 0.2809, 0.4483, 0.2855, 0.4479, 0.2852, 0.4479, 0.2812, 0.442, 0.2855, 0.442, 0.2809, 0.4424, 0.2812, 0.4424, 0.2852, 0.4424, 0.2782, 0.4479, 0.2782, 0.4479, 0.2822, 0.4424, 0.2822, 0.4625, 0.2822, 0.4625, 0.2782, 0.465, 0.2809, 0.465, 0.285, 0.4625, 0.2782, 0.4625, 0.2822, 0.46, 0.285, 0.46, 0.2809, 0.46, 0.2782, 0.46, 0.2838, 0.457, 0.2838, 0.457, 0.2782, 0.3805, 0.9085, 0.3805, 0.8479, 0.3813, 0.8479, 0.3813, 0.9085, 0.3498, 0.9085, 0.3498, 0.8479, 0.351, 0.8479, 0.351, 0.9085, 0.4279, 0.9113, 0.4279, 0.8507, 0.4287, 0.8507, 0.4287, 0.9113, 0.3521, 0.9085, 0.3521, 0.8479, 0.3532, 0.8479, 0.3532, 0.9085, 0.4617, 0.2861, 0.4617, 0.2873, 0.4609, 0.2873, 0.4609, 0.2861, 0.4359, 0.2899, 0.4359, 0.291, 0.435, 0.291, 0.435, 0.2899, 0.4219, 0.8507, 0.4219, 0.9113, 0.421, 0.9113, 0.421, 0.8507, 0.2931, 0.8479, 0.2931, 0.9085, 0.292, 0.9085, 0.292, 0.8479, 0.4304, 0.8507, 0.4304, 0.9113, 0.4296, 0.9113, 0.4296, 0.8507, 0.2693, 0.8479, 0.2693, 0.9085, 0.2682, 0.9085, 0.2682, 0.8479, 0.4626, 0.2861, 0.4626, 0.2873, 0.4617, 0.2873, 0.4617, 0.2861, 0.4171, 0.291, 0.4171, 0.2899, 0.4179, 0.2899, 0.4179, 0.291, 0.3839, 0.8479, 0.3839, 0.9085, 0.383, 0.9085, 0.383, 0.8479, 0.36, 0.9085, 0.36, 0.8479, 0.3612, 0.8479, 0.3612, 0.9085, 0.4654, 0.8507, 0.4654, 0.9113, 0.4645, 0.9113, 0.4645, 0.8507, 0.3657, 0.8479, 0.3657, 0.9085, 0.3646, 0.9085, 0.3646, 0.8479, 0.4562, 0.2899, 0.4562, 0.291, 0.4553, 0.291, 0.4553, 0.2899, 0.4668, 0.2804, 0.4668, 0.2793, 0.4677, 0.2793, 0.4677, 0.2804, 0.3745, 0.8479, 0.3745, 0.9085, 0.3737, 0.9085, 0.3737, 0.8479, 0.2875, 0.9085, 0.2875, 0.8479, 0.2886, 0.8479, 0.2886, 0.9085, 0.4569, 0.8507, 0.4569, 0.9113, 0.456, 0.9113, 0.456, 0.8507, 0.2716, 0.9085, 0.2716, 0.8479, 0.2727, 0.8479, 0.2727, 0.9085, 0.441, 0.2899, 0.441, 0.291, 0.4401, 0.291, 0.4401, 0.2899, 0.46, 0.2884, 0.46, 0.2873, 0.4609, 0.2873, 0.4609, 0.2884, 0.421, 0.8507, 0.421, 0.9113, 0.4202, 0.9113, 0.4202, 0.8507, 0.2682, 0.8479, 0.2682, 0.9085, 0.2671, 0.9085, 0.2671, 0.8479, 0.4355, 0.8507, 0.4355, 0.9113, 0.4347, 0.9113, 0.4347, 0.8507, 0.3351, 0.8479, 0.3351, 0.9085, 0.334, 0.9085, 0.334, 0.8479, 0.4643, 0.2884, 0.4643, 0.2896, 0.4635, 0.2896, 0.4635, 0.2884, 0.4376, 0.2899, 0.4376, 0.291, 0.4367, 0.291, 0.4367, 0.2899, 0.4227, 0.8507, 0.4227, 0.9113, 0.4219, 0.9113, 0.4219, 0.8507, 0.3272, 0.8479, 0.3272, 0.9085, 0.326, 0.9085, 0.326, 0.8479, 0.433, 0.9113, 0.433, 0.8507, 0.4338, 0.8507, 0.4338, 0.9113, 0.309, 0.9085, 0.309, 0.8479, 0.3102, 0.8479, 0.3102, 0.9085, 0.46, 0.2907, 0.46, 0.2896, 0.4609, 0.2896, 0.4609, 0.2907, 0.4372, 0.2887, 0.4372, 0.2876, 0.4381, 0.2876, 0.4381, 0.2887, 0.4887, 0.871, 0.4887, 0.8505, 0.4895, 0.8505, 0.4895, 0.871, 0.4694, 0.871, 0.4694, 0.8505, 0.4705, 0.8505, 0.4705, 0.871, 0.4946, 0.8505, 0.4946, 0.871, 0.4938, 0.871, 0.4938, 0.8505, 0.483, 0.871, 0.483, 0.8505, 0.4841, 0.8505, 0.4841, 0.871, 0.4547, 0.2826, 0.4547, 0.2837, 0.4539, 0.2837, 0.4539, 0.2826, 0.4652, 0.2861, 0.4652, 0.285, 0.466, 0.285, 0.466, 0.2861, 0.5326, 0.7894, 0.5326, 0.8501, 0.4726, 0.8501, 0.4726, 0.7894, 0.3813, 0.9085, 0.3813, 0.8479, 0.3822, 0.8479, 0.3822, 0.9085, 0.3306, 0.8479, 0.3306, 0.9085, 0.3294, 0.9085, 0.3294, 0.8479, 0.4372, 0.8507, 0.4372, 0.9113, 0.4364, 0.9113, 0.4364, 0.8507, 0.3351, 0.9085, 0.3351, 0.8479, 0.3362, 0.8479, 0.3362, 0.9085, 0.466, 0.2827, 0.466, 0.2816, 0.4668, 0.2816, 0.4668, 0.2827, 0.4364, 0.2898, 0.4364, 0.2887, 0.4372, 0.2887, 0.4372, 0.2898, 0.3762, 0.9085, 0.3762, 0.8479, 0.3771, 0.8479, 0.3771, 0.9085, 0.3124, 0.8479, 0.3124, 0.9085, 0.3113, 0.9085, 0.3113, 0.8479, 0.4441, 0.8507, 0.4441, 0.9113, 0.4432, 0.9113, 0.4432, 0.8507, 0.2762, 0.9085, 0.2762, 0.8479, 0.2773, 0.8479, 0.2773, 0.9085, 0.4579, 0.2899, 0.4579, 0.291, 0.4571, 0.291, 0.4571, 0.2899, 0.4282, 0.291, 0.4282, 0.2899, 0.429, 0.2899, 0.429, 0.291, 0.3711, 0.8479, 0.3711, 0.9085, 0.3702, 0.9085, 0.3702, 0.8479, 0.3453, 0.8479, 0.3453, 0.9085, 0.3442, 0.9085, 0.3442, 0.8479, 0.4671, 0.8507, 0.4671, 0.9113, 0.4663, 0.9113, 0.4663, 0.8507, 0.3691, 0.8479, 0.3691, 0.9085, 0.368, 0.9085, 0.368, 0.8479, 0.4556, 0.2826, 0.4556, 0.2837, 0.4547, 0.2837, 0.4547, 0.2826, 0.4669, 0.2896, 0.4669, 0.2884, 0.4677, 0.2884, 0.4677, 0.2896, 0.3847, 0.8479, 0.3847, 0.9085, 0.3839, 0.9085, 0.3839, 0.8479, 0.3136, 0.9085, 0.3136, 0.8479, 0.3147, 0.8479, 0.3147, 0.9085, 0.4603, 0.9113, 0.4603, 0.8507, 0.4611, 0.8507, 0.4611, 0.9113, 0.3181, 0.9085, 0.3181, 0.8479, 0.3192, 0.8479, 0.3192, 0.9085, 0.4418, 0.2899, 0.4418, 0.291, 0.441, 0.291, 0.441, 0.2899, 0.4643, 0.2896, 0.4643, 0.2884, 0.4652, 0.2884, 0.4652, 0.2896, 0.3779, 0.9085, 0.3779, 0.8479, 0.3788, 0.8479, 0.3788, 0.9085, 0.3068, 0.9085, 0.3068, 0.8479, 0.3079, 0.8479, 0.3079, 0.9085, 0.4364, 0.8507, 0.4364, 0.9113, 0.4355, 0.9113, 0.4355, 0.8507, 0.2739, 0.9085, 0.2739, 0.8479, 0.275, 0.8479, 0.275, 0.9085, 0.4634, 0.2873, 0.4634, 0.2884, 0.4626, 0.2884, 0.4626, 0.2873, 0.4342, 0.291, 0.4342, 0.2899, 0.435, 0.2899, 0.435, 0.291, 0.3754, 0.9085, 0.3754, 0.8479, 0.3762, 0.8479, 0.3762, 0.9085, 0.3362, 0.9085, 0.3362, 0.8479, 0.3374, 0.8479, 0.3374, 0.9085, 0.4347, 0.8507, 0.4347, 0.9113, 0.4338, 0.9113, 0.4338, 0.8507, 0.2977, 0.9085, 0.2977, 0.8479, 0.2988, 0.8479, 0.2988, 0.9085, 0.4626, 0.2896, 0.4626, 0.2907, 0.4617, 0.2907, 0.4617, 0.2896, 0.4398, 0.2887, 0.4398, 0.2876, 0.4406, 0.2876, 0.4406, 0.2887, 0.4886, 0.8505, 0.4886, 0.871, 0.4878, 0.871, 0.4878, 0.8505, 0.4671, 0.871, 0.4671, 0.8505, 0.4682, 0.8505, 0.4682, 0.871, 0.4963, 0.8505, 0.4963, 0.871, 0.4955, 0.871, 0.4955, 0.8505, 0.483, 0.8505, 0.483, 0.871, 0.4818, 0.871, 0.4818, 0.8505, 0.4398, 0.2887, 0.4398, 0.2898, 0.4389, 0.2898, 0.4389, 0.2887, 0.4609, 0.2907, 0.4609, 0.2896, 0.4617, 0.2896, 0.4617, 0.2907, 0.1816, 0.8574, 0.1216, 0.8574, 0.1216, 0.7967, 0.1816, 0.7967, 0.4142, 0.9113, 0.4142, 0.8507, 0.4151, 0.8507, 0.4151, 0.9113, 0.3555, 0.9085, 0.3555, 0.8479, 0.3566, 0.8479, 0.3566, 0.9085, 0.4432, 0.8507, 0.4432, 0.9113, 0.4424, 0.9113, 0.4424, 0.8507, 0.3566, 0.9085, 0.3566, 0.8479, 0.3578, 0.8479, 0.3578, 0.9085, 0.4652, 0.2861, 0.4652, 0.2873, 0.4643, 0.2873, 0.4643, 0.2861, 0.4359, 0.291, 0.4359, 0.2899, 0.4367, 0.2899, 0.4367, 0.291, 0.3882, 0.9085, 0.3882, 0.8479, 0.389, 0.8479, 0.389, 0.9085, 0.2898, 0.9085, 0.2898, 0.8479, 0.2909, 0.8479, 0.2909, 0.9085, 0.4424, 0.8507, 0.4424, 0.9113, 0.4415, 0.9113, 0.4415, 0.8507, 0.2728, 0.9085, 0.2728, 0.8479, 0.2739, 0.8479, 0.2739, 0.9085, 0.4643, 0.2896, 0.4643, 0.2907, 0.4635, 0.2907, 0.4635, 0.2896, 0.4364, 0.2887, 0.4364, 0.2898, 0.4355, 0.2898, 0.4355, 0.2887, 0.3719, 0.8479, 0.3719, 0.9085, 0.3711, 0.9085, 0.3711, 0.8479, 0.2818, 0.9085, 0.2818, 0.8479, 0.2829, 0.8479, 0.2829, 0.9085, 0.4611, 0.9113, 0.4611, 0.8507, 0.462, 0.8507, 0.462, 0.9113, 0.3464, 0.8479, 0.3464, 0.9085, 0.3453, 0.9085, 0.3453, 0.8479, 0.4384, 0.2899, 0.4384, 0.291, 0.4376, 0.291, 0.4376, 0.2899, 0.4668, 0.2816, 0.4668, 0.2805, 0.4677, 0.2805, 0.4677, 0.2816, 0.383, 0.8479, 0.383, 0.9085, 0.3822, 0.9085, 0.3822, 0.8479, 0.2648, 0.9085, 0.2648, 0.8479, 0.2659, 0.8479, 0.2659, 0.9085, 0.4586, 0.8507, 0.4586, 0.9113, 0.4577, 0.9113, 0.4577, 0.8507, 0.266, 0.9085, 0.266, 0.8479, 0.2671, 0.8479, 0.2671, 0.9085, 0.4401, 0.2899, 0.4401, 0.291, 0.4393, 0.291, 0.4393, 0.2899, 0.4643, 0.2907, 0.4643, 0.2896, 0.4652, 0.2896, 0.4652, 0.2907, 0.3916, 0.9085, 0.3916, 0.8479, 0.3924, 0.8479, 0.3924, 0.9085, 0.2954, 0.9085, 0.2954, 0.8479, 0.2965, 0.8479, 0.2965, 0.9085, 0.4321, 0.9113, 0.4321, 0.8507, 0.433, 0.8507, 0.433, 0.9113, 0.2988, 0.9085, 0.2988, 0.8479, 0.3, 0.8479, 0.3, 0.9085, 0.466, 0.2873, 0.466, 0.2884, 0.4652, 0.2884, 0.4652, 0.2873, 0.4248, 0.291, 0.4248, 0.2899, 0.4256, 0.2899, 0.4256, 0.291, 0.3924, 0.9085, 0.3924, 0.8479, 0.3933, 0.8479, 0.3933, 0.9085, 0.2943, 0.9085, 0.2943, 0.8479, 0.2954, 0.8479, 0.2954, 0.9085, 0.4313, 0.9113, 0.4313, 0.8507, 0.4321, 0.8507, 0.4321, 0.9113, 0.3034, 0.9085, 0.3034, 0.8479, 0.3045, 0.8479, 0.3045, 0.9085, 0.4669, 0.2884, 0.4669, 0.2896, 0.466, 0.2896, 0.466, 0.2884, 0.4239, 0.291, 0.4239, 0.2899, 0.4248, 0.2899, 0.4248, 0.291, 0.4912, 0.8505, 0.4912, 0.871, 0.4904, 0.871, 0.4904, 0.8505, 0.4705, 0.871, 0.4705, 0.8505, 0.4716, 0.8505, 0.4716, 0.871, 0.4938, 0.8505, 0.4938, 0.871, 0.4929, 0.871, 0.4929, 0.8505, 0.475, 0.8505, 0.475, 0.871, 0.4739, 0.871, 0.4739, 0.8505, 0.4545, 0.2899, 0.4545, 0.291, 0.4536, 0.291, 0.4536, 0.2899, 0.4617, 0.2861, 0.4617, 0.285, 0.4626, 0.285, 0.4626, 0.2861, 0.8592, 0.8377, 0.7991, 0.8377, 0.7991, 0.7771, 0.8592, 0.7771, 0.4253, 0.9113, 0.4253, 0.8507, 0.4262, 0.8507, 0.4262, 0.9113, 0.3532, 0.9085, 0.3532, 0.8479, 0.3544, 0.8479, 0.3544, 0.9085, 0.4526, 0.9113, 0.4526, 0.8507, 0.4535, 0.8507, 0.4535, 0.9113, 0.351, 0.9085, 0.351, 0.8479, 0.3521, 0.8479, 0.3521, 0.9085, 0.4626, 0.2861, 0.4626, 0.285, 0.4634, 0.285, 0.4634, 0.2861, 0.4364, 0.2887, 0.4364, 0.2876, 0.4372, 0.2876, 0.4372, 0.2887, 0.4193, 0.8507, 0.4193, 0.9113, 0.4185, 0.9113, 0.4185, 0.8507, 0.3396, 0.9085, 0.3396, 0.8479, 0.3408, 0.8479, 0.3408, 0.9085, 0.4535, 0.9113, 0.4535, 0.8507, 0.4543, 0.8507, 0.4543, 0.9113, 0.3328, 0.9085, 0.3328, 0.8479, 0.334, 0.8479, 0.334, 0.9085, 0.4609, 0.2884, 0.4609, 0.2896, 0.46, 0.2896, 0.46, 0.2884, 0.4214, 0.291, 0.4214, 0.2899, 0.4222, 0.2899, 0.4222, 0.291, 0.3754, 0.8479, 0.3754, 0.9085, 0.3745, 0.9085, 0.3745, 0.8479, 0.3419, 0.8479, 0.3419, 0.9085, 0.3408, 0.9085, 0.3408, 0.8479, 0.4637, 0.8507, 0.4637, 0.9113, 0.4628, 0.9113, 0.4628, 0.8507, 0.3668, 0.9085, 0.3668, 0.8479, 0.368, 0.8479, 0.368, 0.9085, 0.4556, 0.2837, 0.4556, 0.2848, 0.4547, 0.2848, 0.4547, 0.2837, 0.4669, 0.2861, 0.4669, 0.285, 0.4677, 0.285, 0.4677, 0.2861, 0.6041, 0.7894, 0.6041, 0.8501, 0.6033, 0.8501, 0.6033, 0.7894, 0.2637, 0.9085, 0.2637, 0.8479, 0.2648, 0.8479, 0.2648, 0.9085, 0.462, 0.9113, 0.462, 0.8507, 0.4628, 0.8507, 0.4628, 0.9113, 0.2863, 0.8479, 0.2863, 0.9085, 0.2852, 0.9085, 0.2852, 0.8479, 0.4398, 0.2876, 0.4398, 0.2887, 0.4389, 0.2887, 0.4389, 0.2876, 0.46, 0.2861, 0.46, 0.285, 0.4609, 0.285, 0.4609, 0.2861, 0.4245, 0.9113, 0.4245, 0.8507, 0.4253, 0.8507, 0.4253, 0.9113, 0.3249, 0.9085, 0.3249, 0.8479, 0.326, 0.8479, 0.326, 0.9085, 0.4509, 0.9113, 0.4509, 0.8507, 0.4517, 0.8507, 0.4517, 0.9113, 0.2841, 0.9085, 0.2841, 0.8479, 0.2852, 0.8479, 0.2852, 0.9085, 0.4652, 0.2907, 0.4652, 0.2896, 0.466, 0.2896, 0.466, 0.2907, 0.4205, 0.291, 0.4205, 0.2899, 0.4214, 0.2899, 0.4214, 0.291, 0.4185, 0.8507, 0.4185, 0.9113, 0.4176, 0.9113, 0.4176, 0.8507, 0.3317, 0.9085, 0.3317, 0.8479, 0.3328, 0.8479, 0.3328, 0.9085, 0.45, 0.9113, 0.45, 0.8507, 0.4509, 0.8507, 0.4509, 0.9113, 0.3442, 0.8479, 0.3442, 0.9085, 0.343, 0.9085, 0.343, 0.8479, 0.4617, 0.285, 0.4617, 0.2861, 0.4609, 0.2861, 0.4609, 0.285, 0.429, 0.291, 0.429, 0.2899, 0.4299, 0.2899, 0.4299, 0.291, 0.4921, 0.8505, 0.4921, 0.871, 0.4912, 0.871, 0.4912, 0.8505, 0.4739, 0.8505, 0.4739, 0.871, 0.4728, 0.871, 0.4728, 0.8505, 0.4955, 0.8505, 0.4955, 0.871, 0.4946, 0.871, 0.4946, 0.8505, 0.4762, 0.8505, 0.4762, 0.871, 0.475, 0.871, 0.475, 0.8505, 0.4564, 0.2826, 0.4564, 0.2837, 0.4556, 0.2837, 0.4556, 0.2826, 0.46, 0.2873, 0.46, 0.2861, 0.4609, 0.2861, 0.4609, 0.2873, 0.8592, 0.899, 0.7991, 0.899, 0.7991, 0.8383, 0.8592, 0.8383, 0.4159, 0.8507, 0.4159, 0.9113, 0.4151, 0.9113, 0.4151, 0.8507, 0.3612, 0.9085, 0.3612, 0.8479, 0.3623, 0.8479, 0.3623, 0.9085, 0.427, 0.9113, 0.427, 0.8507, 0.4279, 0.8507, 0.4279, 0.9113, 0.3385, 0.8479, 0.3385, 0.9085, 0.3374, 0.9085, 0.3374, 0.8479, 0.4668, 0.2805, 0.4668, 0.2816, 0.466, 0.2816, 0.466, 0.2805, 0.4273, 0.291, 0.4273, 0.2899, 0.4282, 0.2899, 0.4282, 0.291, 0.4176, 0.8507, 0.4176, 0.9113, 0.4168, 0.9113, 0.4168, 0.8507, 0.3204, 0.9085, 0.3204, 0.8479, 0.3215, 0.8479, 0.3215, 0.9085, 0.4304, 0.9113, 0.4304, 0.8507, 0.4313, 0.8507, 0.4313, 0.9113, 0.3238, 0.9085, 0.3238, 0.8479, 0.3249, 0.8479, 0.3249, 0.9085, 0.4634, 0.2861, 0.4634, 0.2873, 0.4626, 0.2873, 0.4626, 0.2861, 0.4197, 0.291, 0.4197, 0.2899, 0.4205, 0.2899, 0.4205, 0.291, 0.3736, 0.8479, 0.3736, 0.9085, 0.3728, 0.9085, 0.3728, 0.8479, 0.3589, 0.9085, 0.3589, 0.8479, 0.36, 0.8479, 0.36, 0.9085, 0.4586, 0.9113, 0.4586, 0.8507, 0.4594, 0.8507, 0.4594, 0.9113, 0.3646, 0.8479, 0.3646, 0.9085, 0.3634, 0.9085, 0.3634, 0.8479, 0.4547, 0.2837, 0.4547, 0.2848, 0.4539, 0.2848, 0.4539, 0.2837, 0.4668, 0.2827, 0.4668, 0.2816, 0.4677, 0.2816, 0.4677, 0.2827, 0.3728, 0.8479, 0.3728, 0.9085, 0.3719, 0.9085, 0.3719, 0.8479, 0.2705, 0.9085, 0.2705, 0.8479, 0.2716, 0.8479, 0.2716, 0.9085, 0.4543, 0.9113, 0.4543, 0.8507, 0.4552, 0.8507, 0.4552, 0.9113, 0.2886, 0.9085, 0.2886, 0.8479, 0.2897, 0.8479, 0.2897, 0.9085, 0.4415, 0.2876, 0.4415, 0.2887, 0.4406, 0.2887, 0.4406, 0.2876, 0.4617, 0.2896, 0.4617, 0.2884, 0.4626, 0.2884, 0.4626, 0.2896, 0.3796, 0.9085, 0.3796, 0.8479, 0.3805, 0.8479, 0.3805, 0.9085, 0.2761, 0.8479, 0.2761, 0.9085, 0.275, 0.9085, 0.275, 0.8479, 0.4287, 0.9113, 0.4287, 0.8507, 0.4296, 0.8507, 0.4296, 0.9113, 0.3124, 0.9085, 0.3124, 0.8479, 0.3136, 0.8479, 0.3136, 0.9085, 0.466, 0.2861, 0.466, 0.285, 0.4669, 0.285, 0.4669, 0.2861, 0.4231, 0.291, 0.4231, 0.2899, 0.4239, 0.2899, 0.4239, 0.291, 0.4236, 0.8507, 0.4236, 0.9113, 0.4228, 0.9113, 0.4228, 0.8507, 0.2977, 0.8479, 0.2977, 0.9085, 0.2966, 0.9085, 0.2966, 0.8479, 0.4262, 0.9113, 0.4262, 0.8507, 0.427, 0.8507, 0.427, 0.9113, 0.3385, 0.9085, 0.3385, 0.8479, 0.3396, 0.8479, 0.3396, 0.9085, 0.4643, 0.285, 0.4643, 0.2861, 0.4635, 0.2861, 0.4635, 0.285, 0.4316, 0.2899, 0.4316, 0.291, 0.4307, 0.291, 0.4307, 0.2899, 0.4869, 0.8505, 0.4869, 0.871, 0.4861, 0.871, 0.4861, 0.8505, 0.4852, 0.8505, 0.4852, 0.871, 0.4841, 0.871, 0.4841, 0.8505, 0.4929, 0.8505, 0.4929, 0.871, 0.4921, 0.871, 0.4921, 0.8505, 0.4807, 0.871, 0.4807, 0.8505, 0.4818, 0.8505, 0.4818, 0.871, 0.4538, 0.2826, 0.4538, 0.2837, 0.453, 0.2837, 0.453, 0.2826, 0.4643, 0.2884, 0.4643, 0.2873, 0.4652, 0.2873, 0.4652, 0.2884, 0.121, 0.7967, 0.121, 0.8574, 0.06093, 0.8574, 0.06093, 0.7967, 0.4125, 0.8507, 0.4125, 0.9113, 0.4117, 0.9113, 0.4117, 0.8507, 0.3102, 0.9085, 0.3102, 0.8479, 0.3113, 0.8479, 0.3113, 0.9085, 0.4466, 0.8507, 0.4466, 0.9113, 0.4458, 0.9113, 0.4458, 0.8507, 0.3147, 0.9085, 0.3147, 0.8479, 0.3158, 0.8479, 0.3158, 0.9085, 0.4634, 0.2884, 0.4634, 0.2896, 0.4626, 0.2896, 0.4626, 0.2884, 0.4316, 0.291, 0.4316, 0.2899, 0.4324, 0.2899, 0.4324, 0.291, 0.4168, 0.8507, 0.4168, 0.9113, 0.4159, 0.9113, 0.4159, 0.8507, 0.3226, 0.9085, 0.3226, 0.8479, 0.3238, 0.8479, 0.3238, 0.9085, 0.4449, 0.8507, 0.4449, 0.9113, 0.4441, 0.9113, 0.4441, 0.8507, 0.343, 0.8479, 0.343, 0.9085, 0.3419, 0.9085, 0.3419, 0.8479, 0.4652, 0.285, 0.4652, 0.2861, 0.4643, 0.2861, 0.4643, 0.285, 0.4162, 0.291, 0.4162, 0.2899, 0.4171, 0.2899, 0.4171, 0.291, 0.3856, 0.8479, 0.3856, 0.9085, 0.3847, 0.9085, 0.3847, 0.8479, 0.2784, 0.8479, 0.2784, 0.9085, 0.2773, 0.9085, 0.2773, 0.8479, 0.4645, 0.8507, 0.4645, 0.9113, 0.4637, 0.9113, 0.4637, 0.8507, 0.3623, 0.9085, 0.3623, 0.8479, 0.3634, 0.8479, 0.3634, 0.9085, 0.4564, 0.2837, 0.4564, 0.2848, 0.4556, 0.2848, 0.4556, 0.2837, 0.4652, 0.2896, 0.4652, 0.2884, 0.466, 0.2884, 0.466, 0.2896, 0.2014, 0.7443, 0.2014, 0.8049, 0.2006, 0.8049, 0.2006, 0.7443, 0.2784, 0.9085, 0.2784, 0.8479, 0.2795, 0.8479, 0.2795, 0.9085, 0.4492, 0.9113, 0.4492, 0.8507, 0.45, 0.8507, 0.45, 0.9113, 0.3192, 0.9085, 0.3192, 0.8479, 0.3204, 0.8479, 0.3204, 0.9085, 0.4415, 0.2887, 0.4415, 0.2898, 0.4406, 0.2898, 0.4406, 0.2887, 0.466, 0.2873, 0.466, 0.2861, 0.4669, 0.2861, 0.4669, 0.2873, 0.3788, 0.9085, 0.3788, 0.8479, 0.3796, 0.8479, 0.3796, 0.9085, 0.309, 0.8479, 0.309, 0.9085, 0.3079, 0.9085, 0.3079, 0.8479, 0.4458, 0.8507, 0.4458, 0.9113, 0.4449, 0.9113, 0.4449, 0.8507, 0.317, 0.9085, 0.317, 0.8479, 0.3181, 0.8479, 0.3181, 0.9085, 0.4668, 0.2827, 0.4668, 0.2839, 0.466, 0.2839, 0.466, 0.2827, 0.4355, 0.2887, 0.4355, 0.2876, 0.4364, 0.2876, 0.4364, 0.2887, 0.3771, 0.9085, 0.3771, 0.8479, 0.3779, 0.8479, 0.3779, 0.9085, 0.3045, 0.9085, 0.3045, 0.8479, 0.3056, 0.8479, 0.3056, 0.9085, 0.4475, 0.8507, 0.4475, 0.9113, 0.4466, 0.9113, 0.4466, 0.8507, 0.3578, 0.9085, 0.3578, 0.8479, 0.3589, 0.8479, 0.3589, 0.9085, 0.466, 0.2804, 0.466, 0.2793, 0.4668, 0.2793, 0.4668, 0.2804, 0.4188, 0.2899, 0.4188, 0.291, 0.418, 0.291, 0.418, 0.2899, 0.4869, 0.871, 0.4869, 0.8505, 0.4878, 0.8505, 0.4878, 0.871, 0.4682, 0.871, 0.4682, 0.8505, 0.4694, 0.8505, 0.4694, 0.871, 0.498, 0.8505, 0.498, 0.871, 0.4972, 0.871, 0.4972, 0.8505, 0.4807, 0.8505, 0.4807, 0.871, 0.4796, 0.871, 0.4796, 0.8505, 0.4393, 0.2899, 0.4393, 0.291, 0.4384, 0.291, 0.4384, 0.2899, 0.4609, 0.2884, 0.4609, 0.2873, 0.4617, 0.2873, 0.4617, 0.2884, 0.06033, 0.7967, 0.06033, 0.8574, 0.0003002, 0.8574, 0.0003002, 0.7967, 0.3933, 0.9085, 0.3933, 0.8479, 0.3941, 0.8479, 0.3941, 0.9085, 0.3272, 0.9085, 0.3272, 0.8479, 0.3283, 0.8479, 0.3283, 0.9085, 0.4483, 0.8507, 0.4483, 0.9113, 0.4475, 0.9113, 0.4475, 0.8507, 0.3056, 0.9085, 0.3056, 0.8479, 0.3068, 0.8479, 0.3068, 0.9085, 0.466, 0.2793, 0.466, 0.2782, 0.4668, 0.2782, 0.4668, 0.2793, 0.4188, 0.291, 0.4188, 0.2899, 0.4196, 0.2899, 0.4196, 0.291, 0.389, 0.9085, 0.389, 0.8479, 0.3899, 0.8479, 0.3899, 0.9085, 0.3215, 0.9085, 0.3215, 0.8479, 0.3226, 0.8479, 0.3226, 0.9085, 0.4398, 0.8507, 0.4398, 0.9113, 0.439, 0.9113, 0.439, 0.8507, 0.2694, 0.9085, 0.2694, 0.8479, 0.2705, 0.8479, 0.2705, 0.9085, 0.4669, 0.2873, 0.4669, 0.2884, 0.466, 0.2884, 0.466, 0.2873, 0.4333, 0.291, 0.4333, 0.2899, 0.4341, 0.2899, 0.4341, 0.291, 0.3864, 0.8479, 0.3864, 0.9085, 0.3856, 0.9085, 0.3856, 0.8479, 0.2807, 0.9085, 0.2807, 0.8479, 0.2818, 0.8479, 0.2818, 0.9085, 0.4577, 0.8507, 0.4577, 0.9113, 0.4569, 0.9113, 0.4569, 0.8507, 0.3476, 0.8479, 0.3476, 0.9085, 0.3464, 0.9085, 0.3464, 0.8479, 0.4553, 0.2899, 0.4553, 0.291, 0.4545, 0.291, 0.4545, 0.2899, 0.4668, 0.2839, 0.4668, 0.2827, 0.4677, 0.2827, 0.4677, 0.2839, 0.2014, 0.8055, 0.2014, 0.8662, 0.2006, 0.8662, 0.2006, 0.8055, 0.2625, 0.8479, 0.2625, 0.9085, 0.2614, 0.9085, 0.2614, 0.8479, 0.4552, 0.9113, 0.4552, 0.8507, 0.456, 0.8507, 0.456, 0.9113, 0.2864, 0.9085, 0.2864, 0.8479, 0.2875, 0.8479, 0.2875, 0.9085, 0.4389, 0.2887, 0.4389, 0.2898, 0.4381, 0.2898, 0.4381, 0.2887, 0.457, 0.285, 0.457, 0.2838, 0.4579, 0.2838, 0.4579, 0.285, 0.3907, 0.9085, 0.3907, 0.8479, 0.3916, 0.8479, 0.3916, 0.9085, 0.2909, 0.9085, 0.2909, 0.8479, 0.292, 0.8479, 0.292, 0.9085, 0.4407, 0.8507, 0.4407, 0.9113, 0.4398, 0.9113, 0.4398, 0.8507, 0.3011, 0.9085, 0.3011, 0.8479, 0.3022, 0.8479, 0.3022, 0.9085, 0.4617, 0.2884, 0.4617, 0.2896, 0.4609, 0.2896, 0.4609, 0.2884, 0.4325, 0.291, 0.4325, 0.2899, 0.4333, 0.2899, 0.4333, 0.291, 0.3899, 0.9085, 0.3899, 0.8479, 0.3907, 0.8479, 0.3907, 0.9085, 0.2932, 0.9085, 0.2932, 0.8479, 0.2943, 0.8479, 0.2943, 0.9085, 0.439, 0.8507, 0.439, 0.9113, 0.4381, 0.9113, 0.4381, 0.8507, 0.3, 0.9085, 0.3, 0.8479, 0.3011, 0.8479, 0.3011, 0.9085, 0.4634, 0.2896, 0.4634, 0.2907, 0.4626, 0.2907, 0.4626, 0.2896, 0.4265, 0.2899, 0.4265, 0.291, 0.4256, 0.291, 0.4256, 0.2899, 0.4904, 0.8505, 0.4904, 0.871, 0.4895, 0.871, 0.4895, 0.8505, 0.4773, 0.8505, 0.4773, 0.871, 0.4762, 0.871, 0.4762, 0.8505, 0.4989, 0.8505, 0.4989, 0.871, 0.498, 0.871, 0.498, 0.8505, 0.4773, 0.871, 0.4773, 0.8505, 0.4784, 0.8505, 0.4784, 0.871, 0.4389, 0.2876, 0.4389, 0.2887, 0.4381, 0.2887, 0.4381, 0.2876, 0.4617, 0.2884, 0.4617, 0.2873, 0.4626, 0.2873, 0.4626, 0.2884, 0.5933, 0.7894, 0.5933, 0.8501, 0.5332, 0.8501, 0.5332, 0.7894, 0.4134, 0.9113, 0.4134, 0.8507, 0.4142, 0.8507, 0.4142, 0.9113, 0.3544, 0.9085, 0.3544, 0.8479, 0.3555, 0.8479, 0.3555, 0.9085, 0.4373, 0.9113, 0.4373, 0.8507, 0.4381, 0.8507, 0.4381, 0.9113, 0.3158, 0.9085, 0.3158, 0.8479, 0.317, 0.8479, 0.317, 0.9085, 0.4677, 0.2873, 0.4677, 0.2884, 0.4669, 0.2884, 0.4669, 0.2873, 0.4273, 0.2899, 0.4273, 0.291, 0.4265, 0.291, 0.4265, 0.2899, 0.4202, 0.8507, 0.4202, 0.9113, 0.4193, 0.9113, 0.4193, 0.8507, 0.3306, 0.9085, 0.3306, 0.8479, 0.3317, 0.8479, 0.3317, 0.9085, 0.4518, 0.9113, 0.4518, 0.8507, 0.4526, 0.8507, 0.4526, 0.9113, 0.3487, 0.9085, 0.3487, 0.8479, 0.3498, 0.8479, 0.3498, 0.9085, 0.466, 0.2861, 0.466, 0.2873, 0.4652, 0.2873, 0.4652, 0.2861, 0.4222, 0.291, 0.4222, 0.2899, 0.4231, 0.2899, 0.4231, 0.291, 0.3881, 0.8479, 0.3881, 0.9085, 0.3873, 0.9085, 0.3873, 0.8479, 0.3668, 0.8479, 0.3668, 0.9085, 0.3657, 0.9085, 0.3657, 0.8479, 0.4654, 0.9113, 0.4654, 0.8507, 0.4662, 0.8507, 0.4662, 0.9113, 0.3691, 0.9085, 0.3691, 0.8479, 0.3702, 0.8479, 0.3702, 0.9085, 0.457, 0.2899, 0.457, 0.291, 0.4562, 0.291, 0.4562, 0.2899, 0.4669, 0.2873, 0.4669, 0.2861, 0.4677, 0.2861, 0.4677, 0.2873, 0.3873, 0.8479, 0.3873, 0.9085, 0.3864, 0.9085, 0.3864, 0.8479, 0.2626, 0.9085, 0.2626, 0.8479, 0.2637, 0.8479, 0.2637, 0.9085, 0.4603, 0.8507, 0.4603, 0.9113, 0.4594, 0.9113, 0.4594, 0.8507, 0.2841, 0.8479, 0.2841, 0.9085, 0.283, 0.9085, 0.283, 0.8479, 0.4538, 0.2837, 0.4538, 0.2848, 0.453, 0.2848, 0.453, 0.2837, 0.4668, 0.2793, 0.4668, 0.2782, 0.4677, 0.2782, 0.4677, 0.2793, 0.4236, 0.9113, 0.4236, 0.8507, 0.4245, 0.8507, 0.4245, 0.9113, 0.3283, 0.9085, 0.3283, 0.8479, 0.3294, 0.8479, 0.3294, 0.9085, 0.4483, 0.9113, 0.4483, 0.8507, 0.4492, 0.8507, 0.4492, 0.9113, 0.3476, 0.9085, 0.3476, 0.8479, 0.3487, 0.8479, 0.3487, 0.9085, 0.4643, 0.2861, 0.4643, 0.2873, 0.4635, 0.2873, 0.4635, 0.2861, 0.4398, 0.2898, 0.4398, 0.2887, 0.4406, 0.2887, 0.4406, 0.2898, 0.4125, 0.9113, 0.4125, 0.8507, 0.4134, 0.8507, 0.4134, 0.9113, 0.3022, 0.9085, 0.3022, 0.8479, 0.3034, 0.8479, 0.3034, 0.9085, 0.4407, 0.9113, 0.4407, 0.8507, 0.4415, 0.8507, 0.4415, 0.9113, 0.2796, 0.9085, 0.2796, 0.8479, 0.2807, 0.8479, 0.2807, 0.9085, 0.4643, 0.2873, 0.4643, 0.2884, 0.4635, 0.2884, 0.4635, 0.2873, 0.4299, 0.291, 0.4299, 0.2899, 0.4307, 0.2899, 0.4307, 0.291, 0.4852, 0.871, 0.4852, 0.8505, 0.4861, 0.8505, 0.4861, 0.871, 0.4716, 0.871, 0.4716, 0.8505, 0.4728, 0.8505, 0.4728, 0.871, 0.4972, 0.8505, 0.4972, 0.871, 0.4963, 0.871, 0.4963, 0.8505, 0.4784, 0.871, 0.4784, 0.8505, 0.4796, 0.8505, 0.4796, 0.871, 0.4381, 0.2887, 0.4381, 0.2898, 0.4372, 0.2898, 0.4372, 0.2887, 0.466, 0.2907, 0.466, 0.2896, 0.4669, 0.2896, 0.4669, 0.2907, 0.472, 0.8501, 0.412, 0.8501, 0.412, 0.7894, 0.472, 0.7894])
_uv.active_render = True
_uv = me_cube_001.uv_layers.new(name='UVКарта')
_uv.uv.foreach_set('vector', [0.0, 0.0, 0.0, 0.0, 0.0, 0.0, 0.0, 0.0, 0.0, 0.0, 0.0, 0.0, 0.0, 0.0, 0.0, 0.0, 0.0, 0.0, 0.0, 0.0, 0.0, 0.0, 0.0, 0.0, 0.0, 0.0, 0.0, 0.0, 0.0, 0.0, 0.0, 0.0, 0.0, 0.0, 0.0, 0.0, 0.0, 0.0, 0.0, 0.0, 0.0, 0.0, 0.0, 0.0, 0.0, 0.0, 0.0, 0.0, 0.0, 0.0, 0.0, 0.0, 0.0, 0.0, 0.0, 0.0, 0.0, 0.0, 0.0, 0.0, 0.0, 0.0, 0.0, 0.0, 0.0, 0.0, 0.0, 0.0, 0.0, 0.0, 0.0, 0.0, 0.0, 0.0, 0.0, 0.0, 0.0, 0.0, 0.0, 0.0, 0.0, 0.0, 0.0, 0.0, 0.0, 0.0, 0.0, 0.0, 0.0, 0.0, 0.0, 0.0, 0.0, 0.0, 0.0, 0.0, 0.0, 0.0, 0.0, 0.0, 0.0, 0.0, 0.0, 0.0, 0.0, 0.0, 0.0, 0.0, 0.0, 0.0, 0.0, 0.0, 0.0, 0.0, 0.0, 0.0, 0.0, 0.0, 0.0, 0.0, 0.0, 0.0, 0.0, 0.0, 0.0, 0.0, 0.0, 0.0, 0.0, 0.0, 0.0, 0.0, 0.0, 0.0, 0.0, 0.0, 0.0, 0.0, 0.0, 0.0, 0.0, 0.0, 0.0, 0.0, 0.0, 0.0, 0.0, 0.0, 0.0, 0.0, 0.0, 0.0, 0.0, 0.0, 0.0, 0.0, 0.0, 0.0, 0.0, 0.0, 0.0, 0.0, 0.0, 0.0, 0.0, 0.0, 0.0, 0.0, 0.0, 0.0, 0.0, 0.0, 0.0, 0.0, 0.0, 0.0, 0.0, 0.0, 0.0, 0.0, 0.0, 0.0, 0.0, 0.0, 0.0, 0.0, 0.0, 0.0, 0.0, 0.0, 0.0, 0.0, 0.0, 0.0, 0.0, 0.0, 0.0, 0.0, 0.0, 0.0, 0.0, 0.0, 0.0, 0.0, 0.0, 0.0, 0.0, 0.0, 0.0, 0.0, 0.0, 0.0, 0.0, 0.0, 0.0, 0.0, 0.0, 0.0, 0.0, 0.0, 0.0, 0.0, 0.0, 0.0, 0.0, 0.0, 0.0, 0.0, 0.0, 0.0, 0.0, 0.0, 0.0, 0.0, 0.0, 0.0, 0.0, 0.0, 0.0, 0.0, 0.0, 0.0, 0.0, 0.0, 0.0, 0.0, 0.0, 0.0, 0.0, 0.0, 0.0, 0.0, 0.0, 0.0, 0.0, 0.0, 0.0, 0.0, 0.0, 0.0, 0.0, 0.0, 0.0, 0.0, 0.0, 0.0, 0.0, 0.0, 0.0, 0.0, 0.0, 0.0, 0.0, 0.0, 0.0, 0.0, 0.0, 0.0, 0.0, 0.0, 0.0, 0.0, 0.0, 0.0, 0.0, 0.0, 0.0, 0.0, 0.0, 0.0, 0.0, 0.0, 0.0, 0.0, 0.0, 0.0, 0.0, 0.0, 0.0, 0.0, 0.0, 0.0, 0.0, 0.0, 0.0, 0.0, 0.0, 0.0, 0.0, 0.0, 0.0, 0.0, 0.0, 0.0, 0.0, 0.0, 0.0, 0.0, 0.0, 0.0, 0.0, 0.0, 0.0, 0.0, 0.0, 0.0, 0.0, 0.0, 0.0, 0.0, 0.0, 0.0, 0.0, 0.0, 0.0, 0.0, 0.0, 0.0, 0.0, 0.0, 0.0, 0.0, 0.0, 0.0, 0.0, 0.0, 0.0, 0.0, 0.0, 0.0, 0.0, 0.0, 0.0, 0.0, 0.0, 0.0, 0.0, 0.0, 0.0, 0.0, 0.0, 0.0, 0.0, 0.0, 0.0, 0.0, 0.0, 0.0, 0.0, 0.0, 0.0, 0.0, 0.0, 0.0, 0.0, 0.0, 0.0, 0.0, 0.0, 0.0, 0.0, 0.0, 0.0, 0.0, 0.0, 0.0, 0.0, 0.0, 0.0, 0.0, 0.0, 0.0, 0.0, 0.0, 0.0, 0.0, 0.0, 0.0, 0.0, 0.0, 0.0, 0.0, 0.0, 0.0, 0.0, 0.0, 0.0, 0.0, 0.0, 0.0, 0.0, 0.0, 0.0, 0.0, 0.0, 0.0, 0.0, 0.0, 0.0, 0.0, 0.0, 0.0, 0.0, 0.0, 0.0, 0.0, 0.0, 0.0, 0.0, 0.0, 0.0, 0.0, 0.0, 0.0, 0.0, 0.0, 0.0, 0.0, 0.0, 0.0, 0.0, 0.0, 0.0, 0.0, 0.0, 0.0, 0.0, 0.0, 0.0, 0.0, 0.0, 0.0, 0.0, 0.0, 0.0, 0.0, 0.0, 0.0, 0.0, 0.0, 0.0, 0.0, 0.0, 0.0, 0.0, 0.0, 0.0, 0.0, 0.0, 0.0, 0.0, 0.0, 0.0, 0.0, 0.0, 0.0, 0.0, 0.0, 0.0, 0.0, 0.0, 0.0, 0.0, 0.0, 0.0, 0.0, 0.0, 0.0, 0.0, 0.0, 0.0, 0.0, 0.0, 0.0, 0.0, 0.0, 0.0, 0.0, 0.0, 0.0, 0.0, 0.0, 0.0, 0.0, 0.0, 0.0, 0.0, 0.0, 0.0, 0.0, 0.0, 0.0, 0.0, 0.0, 0.0, 0.0, 0.0, 0.0, 0.0, 0.0, 0.0, 0.0, 0.0, 0.0, 0.0, 0.0, 0.0, 0.0, 0.0, 0.0, 0.0, 0.0, 0.0, 0.0, 0.0, 0.0, 0.0, 0.0, 0.0, 0.0, 0.0, 0.0, 0.0, 0.0, 0.0, 0.0, 0.0, 0.0, 0.0, 0.0, 0.0, 0.0, 0.0, 0.0, 0.0, 0.0, 0.0, 0.0, 0.0, 0.0, 0.0, 0.0, 0.0, 0.0, 0.0, 0.0, 0.0, 0.0, 0.0, 0.0, 0.0, 0.0, 0.0, 0.0, 0.0, 0.0, 0.0, 0.0, 0.0, 0.0, 0.0, 0.0, 0.0, 0.0, 0.0, 0.0, 0.0, 0.0, 0.0, 0.0, 0.0, 0.0, 0.0, 0.0, 0.0, 0.0, 0.0, 0.0, 0.0, 0.0, 0.0, 0.0, 0.0, 0.0, 0.0, 0.0, 0.0, 0.0, 0.0, 0.0, 0.0, 0.0, 0.0, 0.0, 0.0, 0.0, 0.0, 0.0, 0.0, 0.0, 0.0, 0.0, 0.0, 0.0, 0.0, 0.0, 0.0, 0.0, 0.0, 0.0, 0.0, 0.0, 0.0, 0.0, 0.0, 0.0, 0.0, 0.0, 0.0, 0.0, 0.0, 0.0, 0.0, 0.0, 0.0, 0.0, 0.0, 0.0, 0.0, 0.0, 0.0, 0.0, 0.0, 0.0, 0.0, 0.0, 0.0, 0.0, 0.0, 0.0, 0.0, 0.0, 0.0, 0.0, 0.0, 0.0, 0.0, 0.0, 0.0, 0.0, 0.0, 0.0, 0.0, 0.0, 0.0, 0.0, 0.0, 0.0, 0.0, 0.0, 0.0, 0.0, 0.0, 0.0, 0.0, 0.0, 0.0, 0.0, 0.0, 0.0, 0.0, 0.0, 0.0, 0.0, 0.0, 0.0, 0.0, 0.0, 0.0, 0.0, 0.0, 0.0, 0.0, 0.0, 0.0, 0.0, 0.0, 0.0, 0.0, 0.0, 0.0, 0.0, 0.0, 0.0, 0.0, 0.0, 0.0, 0.0, 0.0, 0.0, 0.0, 0.0, 0.0, 0.0, 0.0, 0.0, 0.0, 0.0, 0.0, 0.0, 0.0, 0.0, 0.0, 0.0, 0.0, 0.0, 0.0, 0.0, 0.0, 0.0, 0.0, 0.0, 0.0, 0.0, 0.0, 0.0, 0.0, 0.0, 0.0, 0.0, 0.0, 0.0, 0.375, 0.0, 0.375, 0.25, 0.625, 0.25, 0.625, 0.0, 0.375, 0.25, 0.375, 0.5, 0.625, 0.5, 0.625, 0.25, 0.375, 0.5, 0.375, 0.75, 0.625, 0.75, 0.625, 0.5, 0.375, 0.75, 0.375, 1.0, 0.625, 1.0, 0.625, 0.75, 0.375, 0.0, 0.375, 0.0, 0.375, 0.25, 0.375, 0.25, 0.625, 1.0, 0.625, 1.0, 0.625, 0.75, 0.625, 0.75, 0.375, 0.5, 0.375, 0.5, 0.375, 0.75, 0.375, 0.75, 0.375, 0.5, 0.375, 0.5, 0.375, 0.75, 0.375, 0.75, 0.375, 0.75, 0.375, 0.75, 0.375, 1.0, 0.375, 1.0, 0.375, 0.25, 0.375, 0.25, 0.375, 0.5, 0.375, 0.5, 0.375, 0.5, 0.375, 0.5, 0.375, 0.75, 0.375, 0.75, 0.375, 0.0, 0.375, 0.0, 0.375, 0.25, 0.375, 0.25, 0.375, 0.75, 0.375, 0.75, 0.375, 1.0, 0.375, 1.0, 0.375, 0.25, 0.375, 0.25, 0.375, 0.5, 0.375, 0.5, 0.375, 0.75, 0.375, 0.75, 0.375, 1.0, 0.375, 1.0, 0.375, 0.0, 0.375, 0.0, 0.375, 0.25, 0.375, 0.25, 0.375, 0.75, 0.375, 0.75, 0.375, 1.0, 0.375, 1.0, 0.375, 0.25, 0.375, 0.25, 0.375, 0.5, 0.375, 0.5, 0.375, 0.5, 0.375, 0.5, 0.375, 0.75, 0.375, 0.75, 0.375, 0.25, 0.375, 0.25, 0.375, 0.5, 0.375, 0.5, 0.375, 0.5, 0.375, 0.5, 0.375, 0.75, 0.375, 0.75, 0.375, 0.0, 0.375, 0.0, 0.375, 0.25, 0.375, 0.25, 0.375, 0.75, 0.375, 0.5, 0.375, 0.5, 0.375, 0.75, 0.375, 0.0, 0.375, 0.0, 0.375, 0.25, 0.375, 0.25, 0.375, 0.75, 0.375, 0.75, 0.375, 1.0, 0.375, 1.0, 0.375, 0.25, 0.375, 0.25, 0.375, 0.5, 0.375, 0.5, 0.625, 1.0, 0.625, 1.0, 0.625, 0.75, 0.625, 0.75, 0.625, 0.5, 0.625, 0.5, 0.625, 0.25, 0.625, 0.25, 0.625, 0.75, 0.625, 0.75, 0.625, 0.5, 0.625, 0.5, 0.625, 0.25, 0.625, 0.25, 0.625, 0.0, 0.625, 0.0, 0.625, 0.75, 0.625, 0.75, 0.625, 0.5, 0.625, 0.5, 0.625, 0.5, 0.625, 0.5, 0.625, 0.25, 0.625, 0.25, 0.625, 0.75, 0.625, 0.75, 0.625, 0.5, 0.625, 0.5, 0.625, 0.25, 0.625, 0.25, 0.625, 0.0, 0.625, 0.0, 0.625, 1.0, 0.625, 1.0, 0.625, 0.75, 0.625, 0.75, 0.625, 0.25, 0.625, 0.25, 0.625, 0.0, 0.625, 0.0, 0.625, 1.0, 0.625, 1.0, 0.625, 0.75, 0.625, 0.75, 0.625, 0.5, 0.625, 0.5, 0.625, 0.25, 0.625, 0.25, 0.625, 0.25, 0.625, 0.5, 0.625, 0.5, 0.625, 0.25, 0.625, 0.5, 0.625, 0.5, 0.625, 0.25, 0.625, 0.25, 0.625, 0.75, 0.625, 0.75, 0.625, 0.5, 0.625, 0.5, 0.625, 0.25, 0.625, 0.25, 0.625, 0.0, 0.625, 0.0, 0.625, 0.5, 0.625, 0.75, 0.625, 0.75, 0.625, 0.5, 0.625, 0.5, 0.625, 0.75, 0.625, 0.75, 0.625, 0.5, 0.625, 0.0, 0.625, 0.25, 0.625, 0.25, 0.625, 0.0, 0.625, 0.75, 0.625, 1.0, 0.625, 1.0, 0.625, 0.75, 0.625, 0.5, 0.625, 0.75, 0.625, 0.75, 0.625, 0.5, 0.625, 0.0, 0.625, 0.25, 0.625, 0.25, 0.625, 0.0, 0.625, 0.75, 0.625, 1.0, 0.625, 1.0, 0.625, 0.75, 0.625, 0.25, 0.625, 0.5, 0.625, 0.5, 0.625, 0.25, 0.375, 1.0, 0.375, 0.75, 0.375, 0.75, 0.375, 1.0, 0.375, 0.25, 0.375, 0.0, 0.375, 0.0, 0.375, 0.25, 0.375, 1.0, 0.375, 0.75, 0.375, 0.75, 0.375, 1.0, 0.375, 0.5, 0.375, 0.25, 0.375, 0.25, 0.375, 0.5, 0.125, 0.5, 0.125, 0.75, 0.375, 0.75, 0.375, 0.5, 0.375, 0.5, 0.375, 0.25, 0.375, 0.25, 0.375, 0.5, 0.375, 0.75, 0.375, 0.5, 0.375, 0.5, 0.375, 0.75, 0.375, 0.25, 0.375, 0.0, 0.375, 0.0, 0.375, 0.25, 0.625, 0.0, 0.625, 0.25, 0.625, 0.25, 0.625, 0.0, 0.625, 0.0, 0.625, 0.25, 0.625, 0.25, 0.625, 0.0, 0.625, 0.75, 0.625, 1.0, 0.625, 1.0, 0.625, 0.75, 0.625, 0.25, 0.625, 0.5, 0.625, 0.5, 0.625, 0.25, 0.625, 0.5, 0.625, 0.75, 0.875, 0.75, 0.875, 0.5, 0.625, 0.75, 0.625, 1.0, 0.625, 1.0, 0.625, 0.75, 0.625, 0.25, 0.625, 0.5, 0.625, 0.5, 0.625, 0.25, 0.625, 0.5, 0.625, 0.75, 0.625, 0.75, 0.625, 0.5, 0.375, 0.0, 0.625, 0.0, 0.625, 0.25, 0.375, 0.25, 0.375, 0.25, 0.625, 0.25, 0.625, 0.5, 0.375, 0.5, 0.375, 0.5, 0.625, 0.5, 0.625, 0.75, 0.375, 0.75, 0.375, 0.75, 0.625, 0.75, 0.625, 1.0, 0.375, 1.0, 0.125, 0.5, 0.375, 0.5, 0.375, 0.75, 0.125, 0.75, 0.625, 0.5, 0.875, 0.5, 0.875, 0.75, 0.625, 0.75, 0.375, 0.0, 0.625, 0.0, 0.625, 0.25, 0.375, 0.25, 0.375, 0.25, 0.625, 0.25, 0.625, 0.5, 0.375, 0.5, 0.375, 0.5, 0.625, 0.5, 0.625, 0.75, 0.375, 0.75, 0.375, 0.75, 0.625, 0.75, 0.625, 1.0, 0.375, 1.0, 0.125, 0.5, 0.375, 0.5, 0.375, 0.75, 0.125, 0.75, 0.625, 0.5, 0.875, 0.5, 0.875, 0.75, 0.625, 0.75, 0.375, 0.0, 0.625, 0.0, 0.625, 0.25, 0.375, 0.25, 0.375, 0.25, 0.625, 0.25, 0.625, 0.5, 0.375, 0.5, 0.375, 0.5, 0.625, 0.5, 0.625, 0.75, 0.375, 0.75, 0.375, 0.75, 0.625, 0.75, 0.625, 1.0, 0.375, 1.0, 0.125, 0.5, 0.375, 0.5, 0.375, 0.75, 0.125, 0.75, 0.625, 0.5, 0.875, 0.5, 0.875, 0.75, 0.625, 0.75, 0.375, 0.0, 0.625, 0.0, 0.625, 0.25, 0.375, 0.25, 0.375, 0.25, 0.625, 0.25, 0.625, 0.5, 0.375, 0.5, 0.375, 0.5, 0.625, 0.5, 0.625, 0.75, 0.375, 0.75, 0.375, 0.75, 0.625, 0.75, 0.625, 1.0, 0.375, 1.0, 0.125, 0.5, 0.375, 0.5, 0.375, 0.75, 0.125, 0.75, 0.625, 0.5, 0.875, 0.5, 0.875, 0.75, 0.625, 0.75, 0.375, 0.0, 0.625, 0.0, 0.625, 0.25, 0.375, 0.25, 0.375, 0.25, 0.625, 0.25, 0.625, 0.5, 0.375, 0.5, 0.375, 0.5, 0.625, 0.5, 0.625, 0.75, 0.375, 0.75, 0.375, 0.75, 0.625, 0.75, 0.625, 1.0, 0.375, 1.0, 0.125, 0.5, 0.375, 0.5, 0.375, 0.75, 0.125, 0.75, 0.625, 0.5, 0.875, 0.5, 0.875, 0.75, 0.625, 0.75, 0.375, 0.0, 0.625, 0.0, 0.625, 0.25, 0.375, 0.25, 0.375, 0.25, 0.625, 0.25, 0.625, 0.5, 0.375, 0.5, 0.375, 0.5, 0.625, 0.5, 0.625, 0.75, 0.375, 0.75, 0.375, 0.75, 0.625, 0.75, 0.625, 1.0, 0.375, 1.0, 0.125, 0.5, 0.375, 0.5, 0.375, 0.75, 0.125, 0.75, 0.625, 0.5, 0.875, 0.5, 0.875, 0.75, 0.625, 0.75, 0.375, 0.0, 0.625, 0.0, 0.625, 0.25, 0.375, 0.25, 0.375, 0.25, 0.625, 0.25, 0.625, 0.5, 0.375, 0.5, 0.375, 0.5, 0.625, 0.5, 0.625, 0.75, 0.375, 0.75, 0.375, 0.75, 0.625, 0.75, 0.625, 1.0, 0.375, 1.0, 0.125, 0.5, 0.375, 0.5, 0.375, 0.75, 0.125, 0.75, 0.625, 0.5, 0.875, 0.5, 0.875, 0.75, 0.625, 0.75, 0.0, 0.0, 1.0, 0.0, 1.0, 1.0, 0.0, 1.0, 0.375, 0.0, 0.625, 0.0, 0.625, 0.25, 0.375, 0.25, 0.375, 0.25, 0.625, 0.25, 0.625, 0.5, 0.375, 0.5, 0.375, 0.5, 0.625, 0.5, 0.625, 0.75, 0.375, 0.75, 0.375, 0.75, 0.625, 0.75, 0.625, 1.0, 0.375, 1.0, 0.125, 0.5, 0.375, 0.5, 0.375, 0.75, 0.125, 0.75, 0.625, 0.5, 0.875, 0.5, 0.875, 0.75, 0.625, 0.75, 0.375, 0.0, 0.625, 0.0, 0.625, 0.25, 0.375, 0.25, 0.375, 0.25, 0.625, 0.25, 0.625, 0.5, 0.375, 0.5, 0.375, 0.5, 0.625, 0.5, 0.625, 0.75, 0.375, 0.75, 0.375, 0.75, 0.625, 0.75, 0.625, 1.0, 0.375, 1.0, 0.125, 0.5, 0.375, 0.5, 0.375, 0.75, 0.125, 0.75, 0.625, 0.5, 0.875, 0.5, 0.875, 0.75, 0.625, 0.75, 0.375, 0.0, 0.625, 0.0, 0.625, 0.25, 0.375, 0.25, 0.375, 0.25, 0.625, 0.25, 0.625, 0.5, 0.375, 0.5, 0.375, 0.5, 0.625, 0.5, 0.625, 0.75, 0.375, 0.75, 0.375, 0.75, 0.625, 0.75, 0.625, 1.0, 0.375, 1.0, 0.125, 0.5, 0.375, 0.5, 0.375, 0.75, 0.125, 0.75, 0.625, 0.5, 0.875, 0.5, 0.875, 0.75, 0.625, 0.75, 0.375, 0.0, 0.625, 0.0, 0.625, 0.25, 0.375, 0.25, 0.375, 0.25, 0.625, 0.25, 0.625, 0.5, 0.375, 0.5, 0.375, 0.5, 0.625, 0.5, 0.625, 0.75, 0.375, 0.75, 0.375, 0.75, 0.625, 0.75, 0.625, 1.0, 0.375, 1.0, 0.125, 0.5, 0.375, 0.5, 0.375, 0.75, 0.125, 0.75, 0.625, 0.5, 0.875, 0.5, 0.875, 0.75, 0.625, 0.75, 0.375, 0.0, 0.625, 0.0, 0.625, 0.25, 0.375, 0.25, 0.375, 0.25, 0.625, 0.25, 0.625, 0.5, 0.375, 0.5, 0.375, 0.5, 0.625, 0.5, 0.625, 0.75, 0.375, 0.75, 0.375, 0.75, 0.625, 0.75, 0.625, 1.0, 0.375, 1.0, 0.125, 0.5, 0.375, 0.5, 0.375, 0.75, 0.125, 0.75, 0.625, 0.5, 0.875, 0.5, 0.875, 0.75, 0.625, 0.75, 0.375, 0.0, 0.625, 0.0, 0.625, 0.25, 0.375, 0.25, 0.375, 0.25, 0.625, 0.25, 0.625, 0.5, 0.375, 0.5, 0.375, 0.5, 0.625, 0.5, 0.625, 0.75, 0.375, 0.75, 0.375, 0.75, 0.625, 0.75, 0.625, 1.0, 0.375, 1.0, 0.125, 0.5, 0.375, 0.5, 0.375, 0.75, 0.125, 0.75, 0.625, 0.5, 0.875, 0.5, 0.875, 0.75, 0.625, 0.75, 0.375, 0.0, 0.625, 0.0, 0.625, 0.25, 0.375, 0.25, 0.375, 0.25, 0.625, 0.25, 0.625, 0.5, 0.375, 0.5, 0.375, 0.5, 0.625, 0.5, 0.625, 0.75, 0.375, 0.75, 0.375, 0.75, 0.625, 0.75, 0.625, 1.0, 0.375, 1.0, 0.125, 0.5, 0.375, 0.5, 0.375, 0.75, 0.125, 0.75, 0.625, 0.5, 0.875, 0.5, 0.875, 0.75, 0.625, 0.75, 0.0, 0.0, 1.0, 0.0, 1.0, 1.0, 0.0, 1.0, 0.375, 0.0, 0.625, 0.0, 0.625, 0.25, 0.375, 0.25, 0.375, 0.25, 0.625, 0.25, 0.625, 0.5, 0.375, 0.5, 0.375, 0.5, 0.625, 0.5, 0.625, 0.75, 0.375, 0.75, 0.375, 0.75, 0.625, 0.75, 0.625, 1.0, 0.375, 1.0, 0.125, 0.5, 0.375, 0.5, 0.375, 0.75, 0.125, 0.75, 0.625, 0.5, 0.875, 0.5, 0.875, 0.75, 0.625, 0.75, 0.375, 0.0, 0.625, 0.0, 0.625, 0.25, 0.375, 0.25, 0.375, 0.25, 0.625, 0.25, 0.625, 0.5, 0.375, 0.5, 0.375, 0.5, 0.625, 0.5, 0.625, 0.75, 0.375, 0.75, 0.375, 0.75, 0.625, 0.75, 0.625, 1.0, 0.375, 1.0, 0.125, 0.5, 0.375, 0.5, 0.375, 0.75, 0.125, 0.75, 0.625, 0.5, 0.875, 0.5, 0.875, 0.75, 0.625, 0.75, 0.375, 0.0, 0.625, 0.0, 0.625, 0.25, 0.375, 0.25, 0.375, 0.25, 0.625, 0.25, 0.625, 0.5, 0.375, 0.5, 0.375, 0.5, 0.625, 0.5, 0.625, 0.75, 0.375, 0.75, 0.375, 0.75, 0.625, 0.75, 0.625, 1.0, 0.375, 1.0, 0.125, 0.5, 0.375, 0.5, 0.375, 0.75, 0.125, 0.75, 0.625, 0.5, 0.875, 0.5, 0.875, 0.75, 0.625, 0.75, 0.375, 0.0, 0.625, 0.0, 0.625, 0.25, 0.375, 0.25, 0.375, 0.25, 0.625, 0.25, 0.625, 0.5, 0.375, 0.5, 0.375, 0.5, 0.625, 0.5, 0.625, 0.75, 0.375, 0.75, 0.375, 0.75, 0.625, 0.75, 0.625, 1.0, 0.375, 1.0, 0.125, 0.5, 0.375, 0.5, 0.375, 0.75, 0.125, 0.75, 0.625, 0.5, 0.875, 0.5, 0.875, 0.75, 0.625, 0.75, 0.375, 0.0, 0.625, 0.0, 0.625, 0.25, 0.375, 0.25, 0.375, 0.25, 0.625, 0.25, 0.625, 0.5, 0.375, 0.5, 0.375, 0.5, 0.625, 0.5, 0.625, 0.75, 0.375, 0.75, 0.375, 0.75, 0.625, 0.75, 0.625, 1.0, 0.375, 1.0, 0.125, 0.5, 0.375, 0.5, 0.375, 0.75, 0.125, 0.75, 0.625, 0.5, 0.875, 0.5, 0.875, 0.75, 0.625, 0.75, 0.375, 0.0, 0.625, 0.0, 0.625, 0.25, 0.375, 0.25, 0.375, 0.25, 0.625, 0.25, 0.625, 0.5, 0.375, 0.5, 0.375, 0.5, 0.625, 0.5, 0.625, 0.75, 0.375, 0.75, 0.375, 0.75, 0.625, 0.75, 0.625, 1.0, 0.375, 1.0, 0.125, 0.5, 0.375, 0.5, 0.375, 0.75, 0.125, 0.75, 0.625, 0.5, 0.875, 0.5, 0.875, 0.75, 0.625, 0.75, 0.375, 0.0, 0.625, 0.0, 0.625, 0.25, 0.375, 0.25, 0.375, 0.25, 0.625, 0.25, 0.625, 0.5, 0.375, 0.5, 0.375, 0.5, 0.625, 0.5, 0.625, 0.75, 0.375, 0.75, 0.375, 0.75, 0.625, 0.75, 0.625, 1.0, 0.375, 1.0, 0.125, 0.5, 0.375, 0.5, 0.375, 0.75, 0.125, 0.75, 0.625, 0.5, 0.875, 0.5, 0.875, 0.75, 0.625, 0.75, 0.0, 0.0, 1.0, 0.0, 1.0, 1.0, 0.0, 1.0, 0.375, 0.0, 0.625, 0.0, 0.625, 0.25, 0.375, 0.25, 0.375, 0.25, 0.625, 0.25, 0.625, 0.5, 0.375, 0.5, 0.375, 0.5, 0.625, 0.5, 0.625, 0.75, 0.375, 0.75, 0.375, 0.75, 0.625, 0.75, 0.625, 1.0, 0.375, 1.0, 0.125, 0.5, 0.375, 0.5, 0.375, 0.75, 0.125, 0.75, 0.625, 0.5, 0.875, 0.5, 0.875, 0.75, 0.625, 0.75, 0.375, 0.0, 0.625, 0.0, 0.625, 0.25, 0.375, 0.25, 0.375, 0.25, 0.625, 0.25, 0.625, 0.5, 0.375, 0.5, 0.375, 0.5, 0.625, 0.5, 0.625, 0.75, 0.375, 0.75, 0.375, 0.75, 0.625, 0.75, 0.625, 1.0, 0.375, 1.0, 0.125, 0.5, 0.375, 0.5, 0.375, 0.75, 0.125, 0.75, 0.625, 0.5, 0.875, 0.5, 0.875, 0.75, 0.625, 0.75, 0.375, 0.0, 0.625, 0.0, 0.625, 0.25, 0.375, 0.25, 0.375, 0.25, 0.625, 0.25, 0.625, 0.5, 0.375, 0.5, 0.375, 0.5, 0.625, 0.5, 0.625, 0.75, 0.375, 0.75, 0.375, 0.75, 0.625, 0.75, 0.625, 1.0, 0.375, 1.0, 0.125, 0.5, 0.375, 0.5, 0.375, 0.75, 0.125, 0.75, 0.625, 0.5, 0.875, 0.5, 0.875, 0.75, 0.625, 0.75, 0.375, 0.0, 0.625, 0.0, 0.625, 0.25, 0.375, 0.25, 0.375, 0.25, 0.625, 0.25, 0.625, 0.5, 0.375, 0.5, 0.375, 0.5, 0.625, 0.5, 0.625, 0.75, 0.375, 0.75, 0.375, 0.75, 0.625, 0.75, 0.625, 1.0, 0.375, 1.0, 0.125, 0.5, 0.375, 0.5, 0.375, 0.75, 0.125, 0.75, 0.625, 0.5, 0.875, 0.5, 0.875, 0.75, 0.625, 0.75, 0.375, 0.0, 0.625, 0.0, 0.625, 0.25, 0.375, 0.25, 0.375, 0.25, 0.625, 0.25, 0.625, 0.5, 0.375, 0.5, 0.375, 0.5, 0.625, 0.5, 0.625, 0.75, 0.375, 0.75, 0.375, 0.75, 0.625, 0.75, 0.625, 1.0, 0.375, 1.0, 0.125, 0.5, 0.375, 0.5, 0.375, 0.75, 0.125, 0.75, 0.625, 0.5, 0.875, 0.5, 0.875, 0.75, 0.625, 0.75, 0.375, 0.0, 0.625, 0.0, 0.625, 0.25, 0.375, 0.25, 0.375, 0.25, 0.625, 0.25, 0.625, 0.5, 0.375, 0.5, 0.375, 0.5, 0.625, 0.5, 0.625, 0.75, 0.375, 0.75, 0.375, 0.75, 0.625, 0.75, 0.625, 1.0, 0.375, 1.0, 0.125, 0.5, 0.375, 0.5, 0.375, 0.75, 0.125, 0.75, 0.625, 0.5, 0.875, 0.5, 0.875, 0.75, 0.625, 0.75, 0.375, 0.0, 0.625, 0.0, 0.625, 0.25, 0.375, 0.25, 0.375, 0.25, 0.625, 0.25, 0.625, 0.5, 0.375, 0.5, 0.375, 0.5, 0.625, 0.5, 0.625, 0.75, 0.375, 0.75, 0.375, 0.75, 0.625, 0.75, 0.625, 1.0, 0.375, 1.0, 0.125, 0.5, 0.375, 0.5, 0.375, 0.75, 0.125, 0.75, 0.625, 0.5, 0.875, 0.5, 0.875, 0.75, 0.625, 0.75, 0.0, 0.0, 1.0, 0.0, 1.0, 1.0, 0.0, 1.0, 0.375, 0.0, 0.625, 0.0, 0.625, 0.25, 0.375, 0.25, 0.375, 0.25, 0.625, 0.25, 0.625, 0.5, 0.375, 0.5, 0.375, 0.5, 0.625, 0.5, 0.625, 0.75, 0.375, 0.75, 0.375, 0.75, 0.625, 0.75, 0.625, 1.0, 0.375, 1.0, 0.125, 0.5, 0.375, 0.5, 0.375, 0.75, 0.125, 0.75, 0.625, 0.5, 0.875, 0.5, 0.875, 0.75, 0.625, 0.75, 0.375, 0.0, 0.625, 0.0, 0.625, 0.25, 0.375, 0.25, 0.375, 0.25, 0.625, 0.25, 0.625, 0.5, 0.375, 0.5, 0.375, 0.5, 0.625, 0.5, 0.625, 0.75, 0.375, 0.75, 0.375, 0.75, 0.625, 0.75, 0.625, 1.0, 0.375, 1.0, 0.125, 0.5, 0.375, 0.5, 0.375, 0.75, 0.125, 0.75, 0.625, 0.5, 0.875, 0.5, 0.875, 0.75, 0.625, 0.75, 0.375, 0.0, 0.625, 0.0, 0.625, 0.25, 0.375, 0.25, 0.375, 0.25, 0.625, 0.25, 0.625, 0.5, 0.375, 0.5, 0.375, 0.5, 0.625, 0.5, 0.625, 0.75, 0.375, 0.75, 0.375, 0.75, 0.625, 0.75, 0.625, 1.0, 0.375, 1.0, 0.125, 0.5, 0.375, 0.5, 0.375, 0.75, 0.125, 0.75, 0.625, 0.5, 0.875, 0.5, 0.875, 0.75, 0.625, 0.75, 0.375, 0.0, 0.625, 0.0, 0.625, 0.25, 0.375, 0.25, 0.375, 0.25, 0.625, 0.25, 0.625, 0.5, 0.375, 0.5, 0.375, 0.5, 0.625, 0.5, 0.625, 0.75, 0.375, 0.75, 0.375, 0.75, 0.625, 0.75, 0.625, 1.0, 0.375, 1.0, 0.125, 0.5, 0.375, 0.5, 0.375, 0.75, 0.125, 0.75, 0.625, 0.5, 0.875, 0.5, 0.875, 0.75, 0.625, 0.75, 0.375, 0.0, 0.625, 0.0, 0.625, 0.25, 0.375, 0.25, 0.375, 0.25, 0.625, 0.25, 0.625, 0.5, 0.375, 0.5, 0.375, 0.5, 0.625, 0.5, 0.625, 0.75, 0.375, 0.75, 0.375, 0.75, 0.625, 0.75, 0.625, 1.0, 0.375, 1.0, 0.125, 0.5, 0.375, 0.5, 0.375, 0.75, 0.125, 0.75, 0.625, 0.5, 0.875, 0.5, 0.875, 0.75, 0.625, 0.75, 0.375, 0.0, 0.625, 0.0, 0.625, 0.25, 0.375, 0.25, 0.375, 0.25, 0.625, 0.25, 0.625, 0.5, 0.375, 0.5, 0.375, 0.5, 0.625, 0.5, 0.625, 0.75, 0.375, 0.75, 0.375, 0.75, 0.625, 0.75, 0.625, 1.0, 0.375, 1.0, 0.125, 0.5, 0.375, 0.5, 0.375, 0.75, 0.125, 0.75, 0.625, 0.5, 0.875, 0.5, 0.875, 0.75, 0.625, 0.75, 0.375, 0.0, 0.625, 0.0, 0.625, 0.25, 0.375, 0.25, 0.375, 0.25, 0.625, 0.25, 0.625, 0.5, 0.375, 0.5, 0.375, 0.5, 0.625, 0.5, 0.625, 0.75, 0.375, 0.75, 0.375, 0.75, 0.625, 0.75, 0.625, 1.0, 0.375, 1.0, 0.125, 0.5, 0.375, 0.5, 0.375, 0.75, 0.125, 0.75, 0.625, 0.5, 0.875, 0.5, 0.875, 0.75, 0.625, 0.75, 0.0, 0.0, 1.0, 0.0, 1.0, 1.0, 0.0, 1.0, 0.375, 0.0, 0.625, 0.0, 0.625, 0.25, 0.375, 0.25, 0.375, 0.25, 0.625, 0.25, 0.625, 0.5, 0.375, 0.5, 0.375, 0.5, 0.625, 0.5, 0.625, 0.75, 0.375, 0.75, 0.375, 0.75, 0.625, 0.75, 0.625, 1.0, 0.375, 1.0, 0.125, 0.5, 0.375, 0.5, 0.375, 0.75, 0.125, 0.75, 0.625, 0.5, 0.875, 0.5, 0.875, 0.75, 0.625, 0.75, 0.375, 0.0, 0.625, 0.0, 0.625, 0.25, 0.375, 0.25, 0.375, 0.25, 0.625, 0.25, 0.625, 0.5, 0.375, 0.5, 0.375, 0.5, 0.625, 0.5, 0.625, 0.75, 0.375, 0.75, 0.375, 0.75, 0.625, 0.75, 0.625, 1.0, 0.375, 1.0, 0.125, 0.5, 0.375, 0.5, 0.375, 0.75, 0.125, 0.75, 0.625, 0.5, 0.875, 0.5, 0.875, 0.75, 0.625, 0.75, 0.375, 0.0, 0.625, 0.0, 0.625, 0.25, 0.375, 0.25, 0.375, 0.25, 0.625, 0.25, 0.625, 0.5, 0.375, 0.5, 0.375, 0.5, 0.625, 0.5, 0.625, 0.75, 0.375, 0.75, 0.375, 0.75, 0.625, 0.75, 0.625, 1.0, 0.375, 1.0, 0.125, 0.5, 0.375, 0.5, 0.375, 0.75, 0.125, 0.75, 0.625, 0.5, 0.875, 0.5, 0.875, 0.75, 0.625, 0.75, 0.375, 0.0, 0.625, 0.0, 0.625, 0.25, 0.375, 0.25, 0.375, 0.25, 0.625, 0.25, 0.625, 0.5, 0.375, 0.5, 0.375, 0.5, 0.625, 0.5, 0.625, 0.75, 0.375, 0.75, 0.375, 0.75, 0.625, 0.75, 0.625, 1.0, 0.375, 1.0, 0.125, 0.5, 0.375, 0.5, 0.375, 0.75, 0.125, 0.75, 0.625, 0.5, 0.875, 0.5, 0.875, 0.75, 0.625, 0.75, 0.375, 0.0, 0.625, 0.0, 0.625, 0.25, 0.375, 0.25, 0.375, 0.25, 0.625, 0.25, 0.625, 0.5, 0.375, 0.5, 0.375, 0.5, 0.625, 0.5, 0.625, 0.75, 0.375, 0.75, 0.375, 0.75, 0.625, 0.75, 0.625, 1.0, 0.375, 1.0, 0.125, 0.5, 0.375, 0.5, 0.375, 0.75, 0.125, 0.75, 0.625, 0.5, 0.875, 0.5, 0.875, 0.75, 0.625, 0.75, 0.375, 0.0, 0.625, 0.0, 0.625, 0.25, 0.375, 0.25, 0.375, 0.25, 0.625, 0.25, 0.625, 0.5, 0.375, 0.5, 0.375, 0.5, 0.625, 0.5, 0.625, 0.75, 0.375, 0.75, 0.375, 0.75, 0.625, 0.75, 0.625, 1.0, 0.375, 1.0, 0.125, 0.5, 0.375, 0.5, 0.375, 0.75, 0.125, 0.75, 0.625, 0.5, 0.875, 0.5, 0.875, 0.75, 0.625, 0.75, 0.375, 0.0, 0.625, 0.0, 0.625, 0.25, 0.375, 0.25, 0.375, 0.25, 0.625, 0.25, 0.625, 0.5, 0.375, 0.5, 0.375, 0.5, 0.625, 0.5, 0.625, 0.75, 0.375, 0.75, 0.375, 0.75, 0.625, 0.75, 0.625, 1.0, 0.375, 1.0, 0.125, 0.5, 0.375, 0.5, 0.375, 0.75, 0.125, 0.75, 0.625, 0.5, 0.875, 0.5, 0.875, 0.75, 0.625, 0.75, 0.0, 0.0, 1.0, 0.0, 1.0, 1.0, 0.0, 1.0, 0.375, 0.0, 0.625, 0.0, 0.625, 0.25, 0.375, 0.25, 0.375, 0.25, 0.625, 0.25, 0.625, 0.5, 0.375, 0.5, 0.375, 0.5, 0.625, 0.5, 0.625, 0.75, 0.375, 0.75, 0.375, 0.75, 0.625, 0.75, 0.625, 1.0, 0.375, 1.0, 0.125, 0.5, 0.375, 0.5, 0.375, 0.75, 0.125, 0.75, 0.625, 0.5, 0.875, 0.5, 0.875, 0.75, 0.625, 0.75, 0.375, 0.0, 0.625, 0.0, 0.625, 0.25, 0.375, 0.25, 0.375, 0.25, 0.625, 0.25, 0.625, 0.5, 0.375, 0.5, 0.375, 0.5, 0.625, 0.5, 0.625, 0.75, 0.375, 0.75, 0.375, 0.75, 0.625, 0.75, 0.625, 1.0, 0.375, 1.0, 0.125, 0.5, 0.375, 0.5, 0.375, 0.75, 0.125, 0.75, 0.625, 0.5, 0.875, 0.5, 0.875, 0.75, 0.625, 0.75, 0.375, 0.0, 0.625, 0.0, 0.625, 0.25, 0.375, 0.25, 0.375, 0.25, 0.625, 0.25, 0.625, 0.5, 0.375, 0.5, 0.375, 0.5, 0.625, 0.5, 0.625, 0.75, 0.375, 0.75, 0.375, 0.75, 0.625, 0.75, 0.625, 1.0, 0.375, 1.0, 0.125, 0.5, 0.375, 0.5, 0.375, 0.75, 0.125, 0.75, 0.625, 0.5, 0.875, 0.5, 0.875, 0.75, 0.625, 0.75, 0.375, 0.0, 0.625, 0.0, 0.625, 0.25, 0.375, 0.25, 0.375, 0.25, 0.625, 0.25, 0.625, 0.5, 0.375, 0.5, 0.375, 0.5, 0.625, 0.5, 0.625, 0.75, 0.375, 0.75, 0.375, 0.75, 0.625, 0.75, 0.625, 1.0, 0.375, 1.0, 0.125, 0.5, 0.375, 0.5, 0.375, 0.75, 0.125, 0.75, 0.625, 0.5, 0.875, 0.5, 0.875, 0.75, 0.625, 0.75, 0.375, 0.0, 0.625, 0.0, 0.625, 0.25, 0.375, 0.25, 0.375, 0.25, 0.625, 0.25, 0.625, 0.5, 0.375, 0.5, 0.375, 0.5, 0.625, 0.5, 0.625, 0.75, 0.375, 0.75, 0.375, 0.75, 0.625, 0.75, 0.625, 1.0, 0.375, 1.0, 0.125, 0.5, 0.375, 0.5, 0.375, 0.75, 0.125, 0.75, 0.625, 0.5, 0.875, 0.5, 0.875, 0.75, 0.625, 0.75, 0.375, 0.0, 0.625, 0.0, 0.625, 0.25, 0.375, 0.25, 0.375, 0.25, 0.625, 0.25, 0.625, 0.5, 0.375, 0.5, 0.375, 0.5, 0.625, 0.5, 0.625, 0.75, 0.375, 0.75, 0.375, 0.75, 0.625, 0.75, 0.625, 1.0, 0.375, 1.0, 0.125, 0.5, 0.375, 0.5, 0.375, 0.75, 0.125, 0.75, 0.625, 0.5, 0.875, 0.5, 0.875, 0.75, 0.625, 0.75, 0.375, 0.0, 0.625, 0.0, 0.625, 0.25, 0.375, 0.25, 0.375, 0.25, 0.625, 0.25, 0.625, 0.5, 0.375, 0.5, 0.375, 0.5, 0.625, 0.5, 0.625, 0.75, 0.375, 0.75, 0.375, 0.75, 0.625, 0.75, 0.625, 1.0, 0.375, 1.0, 0.125, 0.5, 0.375, 0.5, 0.375, 0.75, 0.125, 0.75, 0.625, 0.5, 0.875, 0.5, 0.875, 0.75, 0.625, 0.75, 0.0, 0.0, 1.0, 0.0, 1.0, 1.0, 0.0, 1.0, 0.375, 0.0, 0.625, 0.0, 0.625, 0.25, 0.375, 0.25, 0.375, 0.25, 0.625, 0.25, 0.625, 0.5, 0.375, 0.5, 0.375, 0.5, 0.625, 0.5, 0.625, 0.75, 0.375, 0.75, 0.375, 0.75, 0.625, 0.75, 0.625, 1.0, 0.375, 1.0, 0.125, 0.5, 0.375, 0.5, 0.375, 0.75, 0.125, 0.75, 0.625, 0.5, 0.875, 0.5, 0.875, 0.75, 0.625, 0.75, 0.375, 0.0, 0.625, 0.0, 0.625, 0.25, 0.375, 0.25, 0.375, 0.25, 0.625, 0.25, 0.625, 0.5, 0.375, 0.5, 0.375, 0.5, 0.625, 0.5, 0.625, 0.75, 0.375, 0.75, 0.375, 0.75, 0.625, 0.75, 0.625, 1.0, 0.375, 1.0, 0.125, 0.5, 0.375, 0.5, 0.375, 0.75, 0.125, 0.75, 0.625, 0.5, 0.875, 0.5, 0.875, 0.75, 0.625, 0.75, 0.375, 0.0, 0.625, 0.0, 0.625, 0.25, 0.375, 0.25, 0.375, 0.25, 0.625, 0.25, 0.625, 0.5, 0.375, 0.5, 0.375, 0.5, 0.625, 0.5, 0.625, 0.75, 0.375, 0.75, 0.375, 0.75, 0.625, 0.75, 0.625, 1.0, 0.375, 1.0, 0.125, 0.5, 0.375, 0.5, 0.375, 0.75, 0.125, 0.75, 0.625, 0.5, 0.875, 0.5, 0.875, 0.75, 0.625, 0.75, 0.375, 0.0, 0.625, 0.0, 0.625, 0.25, 0.375, 0.25, 0.375, 0.25, 0.625, 0.25, 0.625, 0.5, 0.375, 0.5, 0.375, 0.5, 0.625, 0.5, 0.625, 0.75, 0.375, 0.75, 0.375, 0.75, 0.625, 0.75, 0.625, 1.0, 0.375, 1.0, 0.125, 0.5, 0.375, 0.5, 0.375, 0.75, 0.125, 0.75, 0.625, 0.5, 0.875, 0.5, 0.875, 0.75, 0.625, 0.75, 0.375, 0.0, 0.625, 0.0, 0.625, 0.25, 0.375, 0.25, 0.375, 0.25, 0.625, 0.25, 0.625, 0.5, 0.375, 0.5, 0.375, 0.5, 0.625, 0.5, 0.625, 0.75, 0.375, 0.75, 0.375, 0.75, 0.625, 0.75, 0.625, 1.0, 0.375, 1.0, 0.125, 0.5, 0.375, 0.5, 0.375, 0.75, 0.125, 0.75, 0.625, 0.5, 0.875, 0.5, 0.875, 0.75, 0.625, 0.75, 0.375, 0.0, 0.625, 0.0, 0.625, 0.25, 0.375, 0.25, 0.375, 0.25, 0.625, 0.25, 0.625, 0.5, 0.375, 0.5, 0.375, 0.5, 0.625, 0.5, 0.625, 0.75, 0.375, 0.75, 0.375, 0.75, 0.625, 0.75, 0.625, 1.0, 0.375, 1.0, 0.125, 0.5, 0.375, 0.5, 0.375, 0.75, 0.125, 0.75, 0.625, 0.5, 0.875, 0.5, 0.875, 0.75, 0.625, 0.75, 0.375, 0.0, 0.625, 0.0, 0.625, 0.25, 0.375, 0.25, 0.375, 0.25, 0.625, 0.25, 0.625, 0.5, 0.375, 0.5, 0.375, 0.5, 0.625, 0.5, 0.625, 0.75, 0.375, 0.75, 0.375, 0.75, 0.625, 0.75, 0.625, 1.0, 0.375, 1.0, 0.125, 0.5, 0.375, 0.5, 0.375, 0.75, 0.125, 0.75, 0.625, 0.5, 0.875, 0.5, 0.875, 0.75, 0.625, 0.75, 0.0, 0.0, 1.0, 0.0, 1.0, 1.0, 0.0, 1.0])
me_cube_001.materials.append(mat_006)
me_cube_001.use_remesh_preserve_volume = False
me_cube_001.use_remesh_preserve_attributes = False
me_cube_001.use_mirror_vertex_groups = False
me_cube_001.update()

# ---- objects
ob_cube_001 = bpy.data.objects.new('Cube.001', me_cube_001)

# ---- transforms, parenting, visibility, modifiers, constraints
ob_cube_001.location = (0.0, 0.0, 0.0)
ob_cube_001.rotation_euler = (1.571, 0.0, 0.0)
ob_cube_001.lock_rotations_4d = False
ob_cube_001.empty_display_type = 'ARROWS'
ob_cube_001.lineart.crease_threshold = 0.0

# ---- collection membership
col_collection.objects.link(ob_cube_001)

# ---- scene / render settings (as saved in the file)
scene.frame_start = 1; scene.frame_end = 250; scene.frame_set(1)
scene.render.engine = 'CYCLES'
scene.cycles.use_denoising = False
scene.cycles.samples = 128
scene.cycles.sampling_pattern = 'TABULATED_SOBOL'
scene.cycles.use_adaptive_sampling = False
scene.cycles.use_light_tree = False
scene.cycles.bake_type = 'DIFFUSE'
scene.view_settings.view_transform = 'Filmic'
bpy.context.view_layer.update()

# ---- added for rendering (the .blend has no active camera and no usable light): camera, sun
cam_auto = bpy.data.cameras.new('AutoCamera')
cam_auto.lens = 50.0
cam_auto.sensor_width = 36.0
cam_auto.clip_end = 2153.75
ob_auto_camera = bpy.data.objects.new('AutoCamera', cam_auto)
scene.collection.objects.link(ob_auto_camera)
ob_auto_camera.location = (121.035, -135.253, 141.556)
ob_auto_camera.rotation_euler = (1.09748, -7.21219e-08, 0.694738)
scene.camera = ob_auto_camera
light_auto_sun = bpy.data.lights.new('AutoSun', 'SUN')
light_auto_sun.energy = 3.0
light_auto_sun.angle = 0.0523599
ob_auto_sun = bpy.data.objects.new('AutoSun', light_auto_sun)
scene.collection.objects.link(ob_auto_sun)
ob_auto_sun.rotation_euler = (0.872665, 0.174533, 0.523599)
bpy.context.view_layer.update()
